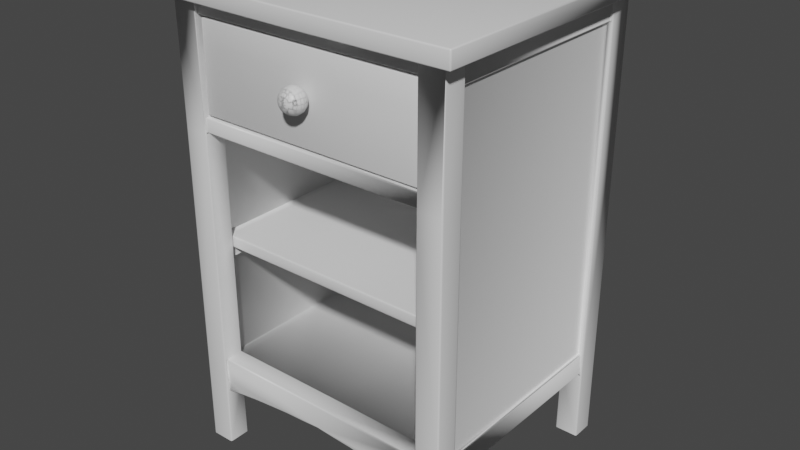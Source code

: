 # Source: Cabinet.blend  (saved by Blender 2.80.75; exported with 4.5.12 LTS)
import bpy
from mathutils import Matrix  # noqa: F401  (used for matrix-valued properties, if any)

bpy.ops.wm.read_factory_settings(use_empty=True)
scene = bpy.context.scene
scene.name = 'Scene'

# ---- collections
col_collection = bpy.data.collections.new('Collection'); scene.collection.children.link(col_collection)

# ---- materials (node trees are filled in below, after node groups)
mat_cabinet = bpy.data.materials.new('Cabinet')
mat_cabinet.alpha_threshold = 0.0
mat_cabinet.use_transparent_shadow = False
mat_cabinet.line_color = (0.0, 0.0, 0.0, 1.0)

# ---- material node trees
mat_cabinet.use_nodes = True; mat_cabinet.node_tree.nodes.clear()
_N = mat_cabinet.node_tree.nodes; _L = mat_cabinet.node_tree.links
n0 = _N.new('ShaderNodeOutputMaterial'); n0.name = 'Material Output'; n0.location = (300, 300)
n1 = _N.new('ShaderNodeBsdfPrincipled'); n1.name = 'Principled BSDF'; n1.location = (10, 300)
n1.distribution = 'GGX'
n1.subsurface_method = 'BURLEY'
n1.inputs[2].default_value = 0.4
n1.inputs[3].default_value = 1.45
n1.inputs[27].default_value = (0.0, 0.0, 0.0, 1.0)
n1.inputs[28].default_value = 1.0
_L.new(n1.outputs[0], n0.inputs[0])
n0.is_active_output = True

# ---- world
world_world = bpy.data.worlds.new('World'); scene.world = world_world
world_world.use_nodes = True; world_world.node_tree.nodes.clear()
_N = world_world.node_tree.nodes; _L = world_world.node_tree.links
n0 = _N.new('ShaderNodeOutputWorld'); n0.name = 'World Output'; n0.location = (300, 300)
n1 = _N.new('ShaderNodeBackground'); n1.name = 'Background'; n1.location = (10, 300)
n1.inputs[0].default_value = (0.05088, 0.05088, 0.05088, 1.0)
_L.new(n1.outputs[0], n0.inputs[0])
n0.is_active_output = True
world_world.color = (0.05088, 0.05088, 0.05088)
world_world.use_sun_shadow = False
world_world.sun_shadow_jitter_overblur = 0.0

# ---- meshes
me_cabinet_mesh = bpy.data.meshes.new('Cabinet Mesh')
me_cabinet_mesh.from_pydata([(-0.9373, -0.8197, 0.7117), (-0.9369, -0.9754, 3.59), (-0.9369, -0.9754, 0.583), (-1.041, -0.8141, 1.766), (-1.041, -0.8141, 1.673), (-1.041, 0.9668, 1.766), (-0.9798, 0.9668, 1.673), (-0.9798, 0.9668, 1.766), (-1.041, -0.8141, 1.572), (-1.041, 0.9668, 1.572), (-1.13, 0.8252, 3.416), (-1.122, 0.8064, 3.405), (-1.128, 0.8151, 3.409), (-1.13, 0.989, -1.597e-05), (-1.119, 1.0, 3.862e-05), (-1.127, 0.9968, 0.0), (-1.13, -0.8252, 3.58), (-1.124, -0.8142, 3.591), (-1.128, -0.8174, 3.588), (-1.119, -1.0, 3.862e-05), (-1.13, -0.989, -1.597e-05), (-1.127, -0.9968, 0.0), (-1.13, -0.8252, 0.7684), (-1.122, -0.8064, 0.7682), (-1.128, -0.8151, 0.7683), (-1.13, 0.8252, 0.5824), (-1.122, 0.8065, 0.5824), (-1.128, 0.8152, 0.5824), (-0.05574, 0.986, 0.5859), (-0.01633, 0.9937, 0.5893), (-1.119, -1.0, 0.5824), (-1.13, -0.989, 0.5824), (-1.127, -0.9968, 0.5824), (-1.13, -0.989, 3.58), (-1.13, -1.0, 3.591), (-1.13, -0.9956, 3.587), (-1.119, 1.0, 3.58), (-1.13, 1.0, 3.591), (-1.127, 1.0, 3.588), (-1.13, 0.989, 0.5824), (-1.119, 1.0, 0.5824), (-1.127, 0.9968, 0.5824), (-1.081, -0.8031, 0.7792), (-1.092, -0.8142, 0.7682), (-1.085, -0.8109, 0.7714), (-1.081, -0.8031, 3.394), (-1.092, -0.8142, 3.405), (-1.085, -0.8109, 3.402), (-1.081, 0.8031, 3.394), (-1.092, 0.8142, 3.405), (-1.085, 0.8109, 3.402), (-1.081, 0.8031, 0.7792), (-1.092, 0.8142, 0.7682), (-1.085, 0.8109, 0.7714), (-1.119, -1.0, 0.7716), (-1.13, -0.989, 0.7714), (-1.127, -0.9968, 0.7715), (-1.13, -0.989, 2.636), (-1.119, -1.0, 2.636), (-1.127, -0.9968, 2.636), (-1.119, -0.8142, 2.636), (-1.13, -0.8252, 2.636), (-1.127, -0.8174, 2.636), (-0.9479, 0.9995, 0.0008852), (-0.9369, 0.9884, 0.000883), (-0.9401, 0.9962, 0.0009072), (-0.9368, -0.9995, 3.579), (-0.9369, -0.9884, 3.589), (-0.9369, -0.9884, 3.59), (-0.9258, -0.9992, 3.59), (-0.9473, -1.003, 3.59), (-0.9479, -0.9995, 3.59), (-0.9368, -0.9962, 3.582), (-0.9479, -0.9995, 0.583), (-0.9291, -0.9917, 0.583), (-0.9378, -0.9972, 0.583), (-0.9369, -0.9884, 0.0009398), (-0.9479, -0.9995, 0.0008852), (-0.9401, -0.9962, 0.0009239), (-0.9369, 0.9884, 0.583), (-0.9479, 0.9995, 0.594), (-0.9401, 0.9962, 0.5862), (-0.9479, -0.9995, 0.7716), (-0.9291, -0.9917, 0.7716), (-0.9378, -0.9972, 0.7716), (-0.9368, -0.9995, 2.636), (-0.9291, -0.9917, 2.636), (-0.933, -0.9956, 2.636), (-0.9483, -0.8201, 0.7605), (-0.9373, -0.8312, 0.7716), (-0.9405, -0.8234, 0.7683), (-0.9373, -0.8312, 2.636), (-0.9483, -0.8201, 2.636), (-0.9263, -0.8201, 2.636), (-0.9373, -0.8312, 2.636), (-0.9405, -0.8234, 2.636), (-1.026, -0.8201, 0.7117), (-1.037, -0.8201, 0.7228), (-1.029, -0.8203, 0.7181), (-1.034, -0.8201, 0.715), (-1.037, -0.8201, 2.625), (-1.026, -0.8201, 2.636), (-1.026, -0.8201, 2.636), (-1.034, -0.8201, 2.633), (-1.037, 0.6194, 0.7228), (-1.026, 0.6194, 0.7117), (-1.026, 0.6304, 0.7228), (-1.034, 0.6194, 0.715), (-1.032, 0.6257, 0.7164), (-1.026, 0.6272, 0.715), (-1.034, 0.6272, 0.7228), (-1.026, 0.6304, 2.625), (-1.026, 0.6194, 2.636), (-1.037, 0.6194, 2.625), (-1.026, 0.6272, 2.633), (-1.032, 0.6257, 2.631), (-1.034, 0.6194, 2.633), (-1.034, 0.6272, 2.625), (-0.9368, -0.9995, 2.751), (-0.9369, -0.9884, 2.751), (-0.9369, -0.994, 2.751), (-0.9303, 0.6242, 3.463), (-0.9413, 0.6132, 3.474), (-0.9381, 0.621, 3.471), (-0.9303, 0.6242, 2.762), (-0.9413, 0.6132, 2.751), (-0.9381, 0.621, 2.754), (-1.223, -1.093, 3.602), (-1.234, -1.082, 3.602), (-1.222, -1.082, 3.591), (-1.231, -1.09, 3.602), (-1.229, -1.089, 3.596), (-1.23, -1.082, 3.595), (-1.223, -1.09, 3.595), (-1.234, 1.093, 3.602), (-1.222, 1.083, 3.591), (-1.231, 1.09, 3.595), (-1.233, -1.082, 3.71), (-1.222, -1.093, 3.71), (-1.222, -1.082, 3.721), (-1.23, -1.09, 3.71), (-1.229, -1.089, 3.717), (-1.222, -1.09, 3.718), (-1.23, -1.082, 3.718), (-1.222, 1.082, 3.721), (-1.233, 1.093, 3.71), (-1.23, 1.09, 3.718), (-1.13, -0.8252, -1.597e-05), (-1.119, -0.8145, 3.874e-05), (-1.127, -0.8175, 0.0), (-1.13, -0.8252, 0.5824), (-1.122, -0.8064, 0.5824), (-1.128, -0.8151, 0.5824), (-1.119, 0.8142, -1.597e-05), (-1.13, 0.8252, -1.597e-05), (-1.127, 0.8174, -1.597e-05), (-0.9373, -0.8308, 0.583), (-0.9483, -0.8194, 0.583), (-0.9483, -0.8194, 0.583), (-0.9373, -0.8087, 0.583), (-0.9263, -0.8197, 0.583), (-0.9263, -0.8197, 0.5827), (-0.9263, -0.8197, 0.5825), (-0.9264, -0.8197, 0.582), (-0.9265, -0.8197, 0.581), (-0.9275, -0.8197, 0.5781), (-0.9373, -0.8197, 0.572), (-0.9373, -0.8308, 0.583), (-0.9405, -0.8229, 0.583), (-0.9483, -0.8194, 0.0008851), (-0.9373, -0.8308, 0.0009398), (-0.9405, -0.8229, 0.0009239), (-0.9483, 0.8142, 0.5824), (-0.9373, 0.8252, 0.5824), (-0.9265, 0.8163, 0.5824), (-0.9373, 0.8031, 0.5824), (-0.9483, 0.8142, 0.5824), (-0.9405, 0.8174, 0.5824), (-0.9373, 0.8252, 4.089e-05), (-0.9483, 0.8142, -1.597e-05), (-0.9405, 0.8174, 7.153e-07), (-0.9373, -0.8198, 0.4865), (-0.9373, -0.8308, 0.4744), (-0.9373, -0.823, 0.4779), (-0.7986, -0.8198, 0.513), (-0.7811, -0.8308, 0.5042), (-0.7862, -0.823, 0.5068), (-0.66, -0.8198, 0.5319), (-0.6249, -0.8308, 0.5255), (-0.6352, -0.823, 0.5273), (-0.4697, -0.8198, 0.5513), (-0.4686, -0.8308, 0.5404), (-0.469, -0.823, 0.5436), (-0.3132, -0.8198, 0.5657), (-0.3124, -0.8308, 0.5549), (-0.3127, -0.823, 0.558), (-0.1562, -0.8308, 0.5624), (-0.1567, -0.8198, 0.5732), (-0.1564, -0.823, 0.5655), (-1.109, 0.8142, 3.58), (-1.12, 0.8142, 3.591), (-1.113, 0.8142, 3.588), (-1.12, -0.8142, 3.591), (-1.109, -0.8142, 3.58), (-1.113, -0.8142, 3.588), (-1.098, 0.8142, 0.5824), (-1.109, 0.8142, 0.5934), (-1.12, 0.8142, 0.5824), (-1.106, 0.8142, 0.5856), (-1.109, -0.8142, 0.5934), (-1.098, -0.8145, 0.5824), (-1.12, -0.8142, 0.5824), (-1.106, -0.8143, 0.5856), (-1.109, 0.8142, 0.7572), (-1.098, 0.8142, 0.7682), (-1.111, 0.8142, 0.7573), (-1.106, 0.8142, 0.765), (-1.098, -0.8142, 0.7682), (-1.109, -0.8142, 0.7572), (-1.12, -0.8142, 0.7682), (-1.106, -0.8142, 0.765), (-1.098, 0.8142, 3.405), (-1.109, 0.8142, 3.416), (-1.12, 0.8142, 3.405), (-1.106, 0.8142, 3.409), (-1.109, -0.8142, 3.416), (-1.098, -0.8142, 3.405), (-1.111, -0.8142, 3.416), (-1.106, -0.8142, 3.409), (-1.13, 0.8252, 3.591), (-1.119, 0.8142, 3.591), (-1.13, 0.8031, 3.591), (-1.127, 0.8174, 3.591), (-0.9369, -0.9754, 0.7605), (-0.9369, -0.9644, 0.7715), (-0.9369, -0.9864, 0.7715), (-0.9369, -0.9722, 0.7683), (-0.9369, -0.9644, 3.474), (-0.9369, -0.9754, 3.485), (-0.9369, -0.9722, 3.477), (-0.9369, -0.9644, 2.636), (-0.9369, -0.9754, 2.647), (-0.9369, -0.9864, 2.636), (-0.9369, -0.9722, 2.639), (-0.9369, -0.9754, 2.74), (-0.9369, -0.9644, 2.751), (-0.9369, -0.9864, 2.751), (-0.9369, -0.9722, 2.748), (-0.9369, -0.9645, 0.4743), (-0.9369, -0.9755, 0.4864), (-0.9369, -0.9723, 0.4779), (-0.1567, -0.9733, 0.5758), (-0.7808, -0.9641, 0.5047), (-0.7982, -0.9751, 0.5134), (-0.7859, -0.9719, 0.5072), (-0.1562, -0.9623, 0.5646), (-0.1564, -0.9701, 0.5679), (-0.3131, -0.9738, 0.5678), (-0.3123, -0.9628, 0.5566), (-0.3126, -0.9705, 0.5599), (-0.4695, -0.9742, 0.5528), (-0.4685, -0.9632, 0.5417), (-0.4688, -0.971, 0.545), (-0.6598, -0.9747, 0.5328), (-0.6246, -0.9636, 0.5263), (-0.6349, -0.9714, 0.5282), (-0.9798, -0.8031, 1.766), (-0.9798, -0.8141, 1.755), (-0.9798, -0.8108, 1.763), (-0.9798, -0.8141, 1.684), (-0.9798, -0.8031, 1.673), (-0.9798, -0.8141, 1.662), (-0.9908, -0.8141, 1.673), (-0.9798, -0.8108, 1.676), (-0.9908, 0.9668, 1.572), (-0.9798, 0.9668, 1.583), (-0.983, 0.9668, 1.575), (-0.9798, -0.8141, 1.583), (-0.9908, -0.8141, 1.572), (-0.983, -0.8141, 1.575), (0.0, -0.9728, 3.586), (0.0, -0.8176, 2.633), (0.0, -0.8176, 2.633), (0.0, -0.8176, 0.7117), (0.0, -0.8197, 0.583), (0.0, -0.9728, 0.5861), (0.0, 0.9668, 1.766), (0.0, 0.9668, 1.673), (0.0, 0.9969, 3.575), (0.0, 1.008, 3.586), (0.0, 1.0, 3.582), (0.0, 0.9969, 0.5972), (0.0, 0.9859, 0.5861), (0.0, -0.8176, 0.7605), (0.0, -0.8286, 0.7716), (0.0, -0.8208, 0.7683), (0.0, 0.6219, 2.633), (0.0, 0.633, 2.622), (0.0, 0.6297, 2.63), (0.0, 0.633, 0.7228), (0.0, 0.6219, 0.7117), (0.0, 0.6297, 0.715), (0.0, 0.6158, 3.471), (0.0, 0.6268, 3.46), (0.0, 0.6235, 3.467), (0.0, 0.6268, 2.76), (0.0, 0.6158, 2.749), (0.0, 0.6235, 2.752), (0.0, 1.079, 3.585), (0.0, 1.09, 3.596), (0.0, 1.087, 3.589), (0.0, -1.09, 3.596), (0.0, -1.079, 3.585), (0.0, -1.087, 3.589), (0.0, 1.09, 3.704), (0.0, 1.079, 3.715), (0.0, 1.087, 3.712), (0.0, -1.079, 3.715), (0.0, -1.09, 3.704), (0.0, -1.087, 3.712), (0.0, -0.8308, 0.5692), (0.0, -0.8197, 0.58), (0.0, -0.823, 0.5723), (0.0, -0.9618, 0.7715), (0.0, -0.9728, 0.7605), (0.0, -0.9696, 0.7683), (0.0, -0.9728, 2.644), (0.0, -0.9618, 2.633), (0.0, -0.9696, 2.636), (0.0, -0.9728, 3.482), (0.0, -0.9618, 3.471), (0.0, -0.9696, 3.474), (0.0, -0.9618, 2.749), (0.0, -0.9728, 2.738), (0.0, -0.9696, 2.746), (0.0, -0.9619, 0.5719), (0.0, -0.9691, 0.5799), (0.0, -0.8141, 1.755), (0.0, -0.8031, 1.766), (0.0, -0.8108, 1.763), (0.0, -0.8031, 1.673), (0.0, -0.8141, 1.684), (0.0, -0.8108, 1.676)], [], [(80, 36, 288, 291), (58, 85, 66, 71, 34), (42, 45, 48, 51), (77, 73, 30, 19), (23, 60, 46, 43), (26, 207, 206, 213, 215), (151, 23, 219, 218, 209, 211), (14, 40, 80, 63), (230, 11, 223, 222, 199, 201, 200), (37, 229, 231, 17, 34, 129, 135), (55, 22, 150, 31), (49, 46, 226, 221), (25, 10, 37, 39), (28, 174, 173, 79), (217, 43, 52, 214), (34, 71, 70, 129), (64, 79, 173, 178), (260, 2, 263), (154, 25, 39, 13), (251, 2, 257), (88, 0, 96, 98), (0, 88, 293, 283), (119, 86, 242, 241, 244, 246), (94, 93, 281, 327, 240), (100, 97, 104, 113), (297, 111, 106, 299), (96, 0, 283, 300, 105), (282, 101, 112, 296), (124, 305, 303, 121), (86, 83, 89, 91), (67, 119, 125, 122), (237, 122, 302, 330), (76, 170, 156, 74), (309, 134, 145, 314), (268, 3, 4, 272, 269, 267), (200, 202, 17, 231, 230), (66, 85, 118), (40, 36, 80), (148, 151, 157, 169), (134, 128, 137, 145), (315, 144, 139, 317), (20, 31, 150, 147), (16, 61, 57, 33), (92, 88, 98, 97, 100, 102), (83, 74, 2, 233, 235), (184, 181, 166, 165), (289, 37, 135, 308), (280, 69, 68, 1), (160, 159, 175, 174, 28, 292, 284), (73, 82, 54, 30), (176, 175, 159, 158, 210, 205), (10, 229, 37), (153, 179, 172, 26), (209, 218, 213, 206), (285, 324, 233, 2), (60, 17, 46), (61, 22, 55, 57), (54, 82, 85, 58), (17, 202, 204, 203, 225, 227), (252, 248, 182, 185), (253, 2, 249), (280, 1, 238, 329), (241, 326, 333, 244), (263, 2, 253), (70, 69, 280, 312, 129), (125, 245, 332, 306), (323, 294, 89, 234), (335, 255, 196, 320), (264, 252, 185, 188), (199, 222, 225, 203), (255, 258, 194, 196), (258, 261, 191, 194), (261, 264, 188, 191), (161, 160, 284, 321, 197), (281, 93, 92, 102, 101, 282), (127, 311, 318, 138), (271, 277, 275, 6, 270), (7, 266, 338, 286), (4, 8, 278, 279, 277, 271, 272), (337, 267, 269, 341), (5, 3, 268, 266, 7), (287, 340, 270, 6), (274, 278, 8, 9), (257, 2, 260), (285, 2, 251, 336), (165, 164, 187, 184), (248, 250, 249, 2, 167, 166, 181, 183, 182), (163, 162, 193, 190), (190, 187, 164, 163), (197, 193, 162, 161), (66, 72, 67, 68, 69, 70, 71), (91, 95, 92, 93, 94), (96, 99, 98), (99, 97, 98), (100, 103, 102), (103, 101, 102), (104, 107, 108, 110), (105, 109, 108, 107), (106, 110, 108, 109), (111, 114, 115, 117), (112, 116, 115, 114), (113, 117, 115, 116), (127, 130, 131, 133), (128, 132, 131, 130), (129, 133, 131, 132), (137, 140, 141, 143), (138, 142, 141, 140), (139, 143, 141, 142), (156, 168, 157, 158, 159, 160, 161, 162, 163, 164, 165, 166, 167), (172, 177, 173, 174, 175, 176), (205, 208, 207), (208, 206, 207), (209, 212, 211), (212, 210, 211), (213, 216, 215), (216, 214, 215), (217, 220, 219), (220, 218, 219), (221, 224, 223), (224, 222, 223), (225, 228, 227), (228, 226, 227), (229, 232, 231), (232, 230, 231), (233, 236, 235), (236, 234, 235), (240, 243, 242), (243, 241, 242), (244, 247, 246), (247, 245, 246), (269, 272, 271, 270, 273), (58, 34, 35, 59), (59, 35, 33, 57), (40, 14, 15, 41), (41, 15, 13, 39), (19, 30, 32, 21), (21, 32, 31, 20), (80, 291, 29, 81), (81, 29, 28, 79), (61, 16, 18, 62), (62, 18, 17, 60), (46, 49, 50, 47), (47, 50, 48, 45), (42, 51, 53, 44), (44, 53, 52, 43), (30, 54, 56, 32), (32, 56, 55, 31), (54, 58, 59, 56), (56, 59, 57, 55), (22, 61, 62, 24), (24, 62, 60, 23), (25, 154, 155, 27), (27, 155, 153, 26), (43, 46, 47, 44), (44, 47, 45, 42), (10, 25, 27, 12), (12, 27, 26, 11), (83, 86, 87, 84), (84, 87, 85, 82), (79, 64, 65, 81), (81, 65, 63, 80), (73, 77, 78, 75), (75, 78, 76, 74), (82, 73, 75, 84), (84, 75, 74, 83), (89, 294, 295, 90), (90, 295, 293, 88), (88, 92, 95, 90), (90, 95, 91, 89), (296, 112, 114, 298), (298, 114, 111, 297), (100, 113, 116, 103), (103, 116, 112, 101), (106, 111, 117, 110), (110, 117, 113, 104), (299, 106, 109, 301), (301, 109, 105, 300), (96, 105, 107, 99), (99, 107, 104, 97), (118, 85, 87, 120), (120, 87, 86, 119), (302, 122, 123, 304), (304, 123, 121, 303), (305, 124, 126, 307), (307, 126, 125, 306), (124, 121, 123, 126), (126, 123, 122, 125), (34, 17, 18, 35), (35, 18, 16, 33), (311, 127, 133, 313), (313, 133, 129, 312), (145, 137, 143, 146), (146, 143, 139, 144), (128, 134, 136, 132), (132, 136, 135, 129), (317, 139, 142, 319), (319, 142, 138, 318), (144, 315, 316, 146), (146, 316, 314, 145), (137, 128, 130, 140), (140, 130, 127, 138), (23, 151, 152, 24), (24, 152, 150, 22), (151, 148, 149, 152), (152, 149, 147, 150), (37, 289, 290, 38), (38, 290, 288, 36), (156, 170, 171, 168), (168, 171, 169, 157), (172, 179, 180, 177), (177, 180, 178, 173), (197, 321, 322, 198), (198, 322, 320, 196), (181, 184, 186, 183), (183, 186, 185, 182), (184, 187, 189, 186), (186, 189, 188, 185), (187, 190, 192, 189), (189, 192, 191, 188), (190, 193, 195, 192), (192, 195, 194, 191), (193, 197, 198, 195), (195, 198, 196, 194), (134, 309, 310, 136), (136, 310, 308, 135), (202, 200, 201, 204), (204, 201, 199, 203), (209, 206, 208, 212), (212, 208, 205, 210), (217, 214, 216, 220), (220, 216, 213, 218), (225, 222, 224, 228), (228, 224, 221, 226), (11, 230, 232, 12), (12, 232, 229, 10), (119, 67, 72, 120), (120, 72, 66, 118), (233, 324, 325, 236), (236, 325, 323, 234), (326, 241, 243, 328), (328, 243, 240, 327), (329, 238, 239, 331), (331, 239, 237, 330), (332, 245, 247, 334), (334, 247, 244, 333), (253, 249, 250, 254), (254, 250, 248, 252), (251, 256, 336), (336, 256, 255, 335), (251, 257, 259, 256), (256, 259, 258, 255), (257, 260, 262, 259), (259, 262, 261, 258), (260, 263, 265, 262), (262, 265, 264, 261), (263, 253, 254, 265), (265, 254, 252, 264), (340, 342, 273, 270), (342, 341, 269, 273), (266, 268, 339, 338), (268, 267, 337, 339), (274, 276, 279, 278), (276, 275, 277, 279), (36, 40, 41, 38), (38, 41, 39, 37), (49, 52, 53, 50), (50, 53, 51, 48), (11, 26, 52, 49)])
me_cabinet_mesh.polygons.foreach_set('use_smooth', [True] * 268)
_uv = me_cabinet_mesh.uv_layers.new(name='UVMap')
_uv.uv.foreach_set('vector', [0.5576, 0.06972, 0.5761, 0.387, 0.453, 0.3863, 0.4533, 0.06997, 0.431, 0.3882, 0.411, 0.3881, 0.4109, 0.2879, 0.4121, 0.2867, 0.4321, 0.2866, 0.4522, 0.007473, 0.4522, 0.2858, 0.2757, 0.2857, 0.2757, 0.007431, 0.4125, 0.6684, 0.4124, 0.6065, 0.4312, 0.6066, 0.4313, 0.6685, 0.5712, 0.3882, 0.5708, 0.5866, 0.5679, 0.6683, 0.568, 0.3882, 0.8522, 0.3796, 0.8524, 0.3796, 0.8536, 0.3807, 0.8544, 0.3981, 0.8543, 0.3981, 0.8527, 0.1744, 0.8527, 0.1942, 0.8525, 0.1941, 0.8513, 0.1929, 0.8513, 0.1755, 0.8525, 0.1744, 0.5764, 0.006626, 0.5764, 0.0685, 0.5576, 0.06972, 0.5576, 0.006702, 0.8483, 0.3993, 0.8466, 0.3796, 0.8468, 0.3796, 0.8481, 0.3807, 0.8492, 0.3981, 0.8489, 0.3989, 0.8481, 0.3993, 0.3991, 0.5062, 0.3991, 0.4878, 0.3991, 0.4855, 0.3985, 0.3157, 0.3991, 0.2961, 0.4093, 0.2875, 0.4092, 0.5149, 0.9949, 0.08872, 0.9769, 0.08838, 0.9769, 0.06858, 0.9949, 0.06861, 0.9491, 0.3818, 0.9491, 0.2108, 0.9498, 0.2108, 0.9498, 0.3818, 0.9559, 0.3268, 0.9557, 0.02522, 0.9748, 0.006603, 0.9739, 0.3268, 0.828, 0.2115, 0.7322, 0.2295, 0.731, 0.2286, 0.7311, 0.2115, 0.4515, 0.2866, 0.4521, 0.2866, 0.4521, 0.4589, 0.4515, 0.4589, 0.3991, 0.2961, 0.3791, 0.2963, 0.379, 0.2959, 0.4093, 0.2875, 0.5417, 0.5927, 0.5417, 0.6546, 0.5237, 0.6546, 0.5237, 0.5926, 0.9399, 0.4525, 0.9432, 0.5022, 0.9377, 0.4728, 0.956, 0.3888, 0.9559, 0.3268, 0.9739, 0.3268, 0.974, 0.3888, 0.9425, 0.4193, 0.9432, 0.5022, 0.9416, 0.4359, 0.5573, 0.3933, 0.5561, 0.3882, 0.5659, 0.3882, 0.5662, 0.3888, 0.5561, 0.3882, 0.5573, 0.3933, 0.453, 0.3934, 0.453, 0.3882, 0.919, 0.4037, 0.9317, 0.4034, 0.9317, 0.4039, 0.9305, 0.4051, 0.9202, 0.4051, 0.919, 0.4039, 0.8066, 0.5922, 0.8078, 0.5934, 0.8078, 0.692, 0.7921, 0.6919, 0.7921, 0.5922, 0.5773, 0.2099, 0.5773, 0.007464, 0.7356, 0.007429, 0.7356, 0.2098, 0.7364, 0.007624, 0.8492, 0.007445, 0.8492, 0.2097, 0.7364, 0.2096, 0.07518, 0.9103, 0.0779, 0.9103, 0.1066, 0.9102, 0.1066, 0.9527, 0.07518, 0.9528, 0.9405, 0.727, 0.8277, 0.7276, 0.8277, 0.5764, 0.9405, 0.5758, 0.7904, 0.592, 0.7904, 0.6909, 0.7135, 0.6909, 0.7133, 0.5919, 0.4506, 0.2866, 0.4506, 0.485, 0.433, 0.485, 0.433, 0.2866, 0.8268, 0.4037, 0.919, 0.4037, 0.9191, 0.5741, 0.8396, 0.5741, 0.9536, 0.007477, 0.9536, 0.1732, 0.8501, 0.1735, 0.8505, 0.007801, 0.686, 0.6147, 0.7033, 0.6147, 0.7033, 0.6767, 0.6856, 0.6767, 0.9627, 0.5022, 0.9627, 0.6336, 0.9509, 0.6336, 0.9509, 0.5023, 0.08824, 0.9587, 0.08839, 0.9614, 0.08421, 0.9614, 0.08421, 0.9592, 0.08471, 0.9587, 0.0879, 0.9587, 0.398, 0.4867, 0.398, 0.3157, 0.3985, 0.3157, 0.3991, 0.4855, 0.3979, 0.4867, 0.2748, 0.006603, 0.2748, 0.006603, 0.2748, 0.006603, 0.5764, 0.0685, 0.5761, 0.387, 0.5576, 0.06972, 0.489, 0.5926, 0.4893, 0.6545, 0.4702, 0.6545, 0.4703, 0.5926, 0.9645, 0.6347, 0.9645, 0.4034, 0.9763, 0.4034, 0.9763, 0.6347, 0.7125, 0.4398, 0.5781, 0.4408, 0.5781, 0.2118, 0.7125, 0.2116, 0.995, 0.006632, 0.9949, 0.06861, 0.9769, 0.06858, 0.977, 0.006605, 0.9765, 0.3876, 0.9766, 0.2871, 0.9946, 0.2872, 0.9945, 0.3876, 0.5573, 0.5926, 0.5573, 0.3933, 0.5662, 0.3888, 0.5671, 0.3893, 0.5671, 0.5914, 0.5659, 0.5926, 0.8492, 0.3995, 0.8493, 0.3795, 0.8511, 0.3795, 0.851, 0.3983, 0.8498, 0.3995, 0.5636, 0.6779, 0.565, 0.6929, 0.5556, 0.6919, 0.5551, 0.6908, 0.2748, 0.5075, 0.3991, 0.5062, 0.4092, 0.5149, 0.2748, 0.515, 0.2748, 0.2994, 0.3766, 0.2963, 0.3779, 0.2974, 0.3779, 0.2988, 0.7322, 0.4014, 0.731, 0.4002, 0.731, 0.2309, 0.7322, 0.2295, 0.828, 0.2115, 0.8341, 0.2115, 0.8341, 0.4011, 0.4124, 0.6065, 0.4124, 0.5864, 0.4312, 0.5864, 0.4312, 0.6066, 0.7298, 0.2298, 0.731, 0.2309, 0.731, 0.4002, 0.7298, 0.4013, 0.7133, 0.4009, 0.7133, 0.2298, 0.9557, 0.02522, 0.9556, 0.006612, 0.9748, 0.006603, 0.5096, 0.6545, 0.4908, 0.6545, 0.4907, 0.5926, 0.5098, 0.5926, 0.451, 0.6585, 0.433, 0.6585, 0.433, 0.4854, 0.451, 0.4854, 0.9436, 0.4026, 0.9628, 0.4026, 0.9628, 0.5022, 0.9432, 0.5022, 0.5708, 0.5866, 0.5714, 0.6881, 0.5679, 0.6683, 0.9766, 0.2871, 0.9769, 0.08838, 0.9949, 0.08872, 0.9946, 0.2872, 0.4312, 0.5864, 0.4124, 0.5864, 0.411, 0.3881, 0.431, 0.3882, 0.4521, 0.4784, 0.4517, 0.4783, 0.4509, 0.4779, 0.4506, 0.4771, 0.452, 0.4597, 0.4521, 0.4597, 0.8087, 0.608, 0.8089, 0.5913, 0.8234, 0.5911, 0.8232, 0.6078, 0.9356, 0.4875, 0.9432, 0.5022, 0.9326, 0.5022, 0.5105, 0.6922, 0.5104, 0.5926, 0.522, 0.5926, 0.522, 0.6922, 0.5435, 0.6922, 0.5434, 0.5926, 0.5537, 0.5926, 0.5537, 0.6922, 0.9377, 0.4728, 0.9432, 0.5022, 0.9356, 0.4875, 0.379, 0.2959, 0.3766, 0.2963, 0.2748, 0.2994, 0.2748, 0.2883, 0.4093, 0.2875, 0.8341, 0.3786, 0.8346, 0.2117, 0.9376, 0.2116, 0.9375, 0.3784, 0.4684, 0.6926, 0.4538, 0.6926, 0.4538, 0.5929, 0.4684, 0.593, 0.8092, 0.6912, 0.809, 0.6745, 0.8233, 0.6743, 0.8234, 0.691, 0.8087, 0.6246, 0.8087, 0.608, 0.8232, 0.6078, 0.8231, 0.6244, 0.7039, 0.6147, 0.6859, 0.6147, 0.6859, 0.4416, 0.7039, 0.4416, 0.809, 0.6745, 0.8088, 0.6579, 0.8231, 0.6577, 0.8233, 0.6743, 0.8088, 0.6579, 0.8087, 0.6413, 0.8231, 0.6411, 0.8231, 0.6577, 0.8087, 0.6413, 0.8087, 0.6246, 0.8231, 0.6244, 0.8231, 0.6411, 0.5546, 0.6907, 0.5546, 0.6907, 0.5647, 0.5926, 0.5651, 0.5926, 0.5641, 0.6093, 0.5773, 0.4981, 0.5769, 0.3996, 0.5769, 0.3972, 0.5769, 0.389, 0.5769, 0.389, 0.5773, 0.4981, 0.978, 0.5326, 0.978, 0.4026, 0.9899, 0.4026, 0.9899, 0.5326, 0.3067, 0.8695, 0.3031, 0.8695, 0.3031, 0.7925, 0.3072, 0.7925, 0.3072, 0.869, 0.2551, 0.8704, 0.2551, 0.9465, 0.2113, 0.9467, 0.2113, 0.8706, 0.08421, 0.9614, 0.07971, 0.9614, 0.07972, 0.9592, 0.07986, 0.9589, 0.08021, 0.9587, 0.08372, 0.9587, 0.08421, 0.9592, 0.08796, 0.9164, 0.0879, 0.9587, 0.08471, 0.9587, 0.08477, 0.9164, 0.2578, 0.8704, 0.2578, 0.947, 0.2551, 0.9468, 0.2551, 0.9465, 0.2551, 0.8704, 0.2002, 0.8863, 0.2002, 0.9618, 0.1564, 0.9619, 0.1564, 0.8864, 0.2086, 0.9623, 0.2086, 0.8863, 0.2108, 0.8863, 0.2108, 0.9623, 0.9416, 0.4359, 0.9432, 0.5022, 0.9399, 0.4525, 0.9436, 0.4026, 0.9432, 0.5022, 0.9425, 0.4193, 0.9429, 0.4026, 0.5551, 0.6908, 0.5548, 0.6907, 0.5631, 0.663, 0.5636, 0.6779, 0.8341, 0.3806, 0.8345, 0.3798, 0.8354, 0.3795, 0.8461, 0.3795, 0.8461, 0.3948, 0.8448, 0.396, 0.8354, 0.396, 0.8345, 0.3957, 0.8341, 0.3948, 0.5547, 0.6907, 0.5546, 0.6907, 0.5632, 0.6259, 0.563, 0.6426, 0.563, 0.6426, 0.5631, 0.663, 0.5548, 0.6907, 0.5547, 0.6907, 0.5641, 0.6093, 0.5632, 0.6259, 0.5546, 0.6907, 0.5546, 0.6907, 0.3779, 0.2965, 0.3779, 0.2967, 0.3779, 0.2974, 0.3779, 0.2974, 0.3766, 0.2963, 0.379, 0.2959, 0.3791, 0.2963, 0.8066, 0.5922, 0.8074, 0.5919, 0.8078, 0.5911, 0.8078, 0.5934, 0.8066, 0.5922, 0.5659, 0.3882, 0.5667, 0.3885, 0.5662, 0.3888, 0.5667, 0.3885, 0.5671, 0.3893, 0.5662, 0.3888, 0.5671, 0.5914, 0.5667, 0.5922, 0.5659, 0.5926, 0.5773, 0.3882, 0.5769, 0.389, 0.5769, 0.389, 0.7356, 0.007429, 0.7356, 0.006603, 0.7363, 0.006757, 0.7364, 0.007432, 0.2757, 0.6681, 0.2757, 0.669, 0.275, 0.6689, 0.2748, 0.6682, 0.8492, 0.2097, 0.8501, 0.2097, 0.8499, 0.2104, 0.8492, 0.2105, 0.8492, 0.007445, 0.8492, 0.006603, 0.8499, 0.006748, 0.8501, 0.007431, 0.8277, 0.5764, 0.8268, 0.5764, 0.827, 0.5757, 0.8277, 0.5756, 0.7356, 0.2098, 0.7364, 0.2098, 0.7363, 0.2105, 0.7356, 0.2107, 0.978, 0.5326, 0.978, 0.5335, 0.9773, 0.5333, 0.9772, 0.5326, 0.9645, 0.4034, 0.9636, 0.4034, 0.9637, 0.4027, 0.9644, 0.4025, 0.4093, 0.2875, 0.4093, 0.2866, 0.41, 0.2867, 0.4101, 0.2874, 0.9763, 0.4034, 0.9763, 0.4025, 0.977, 0.4027, 0.9772, 0.4034, 0.9899, 0.5326, 0.9907, 0.5326, 0.9906, 0.5333, 0.9899, 0.5334, 0.5781, 0.2118, 0.5773, 0.2118, 0.5774, 0.2111, 0.5781, 0.2109, 0.731, 0.4025, 0.7307, 0.4017, 0.7298, 0.4014, 0.7298, 0.4013, 0.731, 0.4002, 0.7322, 0.4014, 0.7322, 0.4014, 0.7322, 0.4014, 0.7322, 0.4014, 0.7322, 0.4013, 0.7321, 0.4013, 0.731, 0.4012, 0.731, 0.4025, 0.7298, 0.2298, 0.7307, 0.2294, 0.731, 0.2286, 0.7322, 0.2295, 0.731, 0.2309, 0.7298, 0.2298, 0.8548, 0.3795, 0.854, 0.3798, 0.8524, 0.3796, 0.854, 0.3798, 0.8536, 0.3807, 0.8524, 0.3796, 0.8513, 0.1755, 0.8509, 0.1747, 0.8525, 0.1744, 0.8509, 0.1747, 0.8501, 0.1744, 0.8525, 0.1744, 0.8544, 0.3981, 0.8548, 0.3989, 0.8543, 0.3981, 0.5763, 0.389, 0.5766, 0.3882, 0.5766, 0.3899, 0.8501, 0.1941, 0.8509, 0.1938, 0.8525, 0.1941, 0.8509, 0.1938, 0.8513, 0.1929, 0.8525, 0.1941, 0.8492, 0.3795, 0.8484, 0.3798, 0.8468, 0.3796, 0.8484, 0.3798, 0.8481, 0.3807, 0.8468, 0.3796, 0.452, 0.4597, 0.4517, 0.4589, 0.4521, 0.4597, 0.576, 0.389, 0.5763, 0.3882, 0.5763, 0.3899, 0.3991, 0.4878, 0.3987, 0.487, 0.3991, 0.4855, 0.3987, 0.487, 0.3979, 0.4867, 0.3991, 0.4855, 0.851, 0.3983, 0.8513, 0.3992, 0.8498, 0.3995, 0.8513, 0.3992, 0.8522, 0.3995, 0.8498, 0.3995, 0.9317, 0.4063, 0.9313, 0.4054, 0.9317, 0.4039, 0.9313, 0.4054, 0.9305, 0.4051, 0.9317, 0.4039, 0.9202, 0.4051, 0.9194, 0.4054, 0.919, 0.4039, 0.9194, 0.4054, 0.919, 0.4063, 0.919, 0.4039, 0.08471, 0.9587, 0.08421, 0.9592, 0.08372, 0.9587, 0.08419, 0.9587, 0.08435, 0.9587, 0.9959, 0.2872, 0.9957, 0.3888, 0.9952, 0.3883, 0.9955, 0.2872, 0.9955, 0.2872, 0.9952, 0.3883, 0.9945, 0.3876, 0.9946, 0.2872, 0.5764, 0.0685, 0.5764, 0.006626, 0.5773, 0.006603, 0.5772, 0.06848, 0.9748, 0.3268, 0.9748, 0.3888, 0.974, 0.3888, 0.9739, 0.3268, 0.4313, 0.6685, 0.4312, 0.6066, 0.4321, 0.6066, 0.4321, 0.6685, 0.9959, 0.006633, 0.9958, 0.06861, 0.9949, 0.06861, 0.995, 0.006632, 0.5576, 0.06972, 0.4533, 0.06997, 0.4551, 0.06912, 0.5567, 0.06887, 0.7307, 0.2107, 0.8323, 0.2108, 0.828, 0.2115, 0.7311, 0.2115, 0.9766, 0.2871, 0.9765, 0.3876, 0.9756, 0.3884, 0.9758, 0.2871, 0.5717, 0.5866, 0.5719, 0.6877, 0.5714, 0.6881, 0.5708, 0.5866, 0.9491, 0.2108, 0.9491, 0.3818, 0.9483, 0.3815, 0.9483, 0.2112, 0.453, 0.2866, 0.2748, 0.2866, 0.2757, 0.2857, 0.4522, 0.2858, 0.4522, 0.007473, 0.2757, 0.007431, 0.2748, 0.006603, 0.453, 0.006646, 0.453, 0.287, 0.453, 0.4586, 0.4521, 0.4589, 0.4521, 0.2866, 0.4312, 0.6066, 0.4312, 0.5864, 0.4321, 0.5865, 0.4321, 0.6066, 0.9958, 0.06861, 0.9957, 0.08874, 0.9949, 0.08872, 0.9949, 0.06861, 0.4312, 0.5864, 0.431, 0.3882, 0.4319, 0.3882, 0.4321, 0.5865, 0.9957, 0.08874, 0.9955, 0.2872, 0.9946, 0.2872, 0.9949, 0.08872, 0.9769, 0.08838, 0.9766, 0.2871, 0.9758, 0.2871, 0.9758, 0.08836, 0.5719, 0.3882, 0.5717, 0.5866, 0.5708, 0.5866, 0.5712, 0.3882, 0.9559, 0.3268, 0.956, 0.3888, 0.9551, 0.3888, 0.9548, 0.3268, 0.5104, 0.5926, 0.5104, 0.6546, 0.5096, 0.6545, 0.5098, 0.5926, 0.568, 0.3882, 0.5679, 0.6683, 0.5671, 0.668, 0.5671, 0.3885, 0.453, 0.006646, 0.453, 0.2866, 0.4522, 0.2858, 0.4522, 0.007473, 0.9557, 0.02522, 0.9559, 0.3268, 0.9548, 0.3268, 0.9545, 0.02605, 0.9545, 0.02605, 0.9548, 0.3268, 0.9539, 0.3268, 0.9536, 0.0264, 0.4103, 0.5865, 0.4101, 0.3882, 0.4106, 0.3882, 0.4113, 0.5864, 0.4113, 0.5864, 0.4106, 0.3882, 0.411, 0.3881, 0.4124, 0.5864, 0.5417, 0.6546, 0.5417, 0.5927, 0.5425, 0.5927, 0.5425, 0.655, 0.5567, 0.06887, 0.5568, 0.006684, 0.5576, 0.006702, 0.5576, 0.06972, 0.4124, 0.6065, 0.4125, 0.6684, 0.4116, 0.6684, 0.4113, 0.6065, 0.685, 0.6767, 0.6851, 0.6147, 0.686, 0.6147, 0.6856, 0.6767, 0.4124, 0.5864, 0.4124, 0.6065, 0.4113, 0.6065, 0.4113, 0.5864, 0.4113, 0.5864, 0.4113, 0.6065, 0.4103, 0.6065, 0.4103, 0.5865, 0.4538, 0.5929, 0.4538, 0.6926, 0.453, 0.6926, 0.453, 0.5926, 0.5565, 0.3941, 0.453, 0.3942, 0.453, 0.3934, 0.5573, 0.3933, 0.5573, 0.3933, 0.5573, 0.5926, 0.5565, 0.5926, 0.5565, 0.3941, 0.4321, 0.4854, 0.4321, 0.2866, 0.433, 0.2866, 0.433, 0.485, 0.9405, 0.5758, 0.8277, 0.5764, 0.8277, 0.5756, 0.9405, 0.5749, 0.7364, 0.006782, 0.8492, 0.006603, 0.8492, 0.007445, 0.7364, 0.007624, 0.5773, 0.2099, 0.7356, 0.2098, 0.7356, 0.2107, 0.5773, 0.2107, 0.8268, 0.7276, 0.8268, 0.5764, 0.8277, 0.5764, 0.8277, 0.7276, 0.8492, 0.2097, 0.8492, 0.007445, 0.8501, 0.007431, 0.8501, 0.2097, 0.7364, 0.007432, 0.7364, 0.2098, 0.7356, 0.2098, 0.7356, 0.007429, 0.7364, 0.2096, 0.8492, 0.2097, 0.8492, 0.2105, 0.7364, 0.2104, 0.3884, 0.6688, 0.2757, 0.669, 0.2757, 0.6681, 0.3884, 0.668, 0.2757, 0.5159, 0.2757, 0.6681, 0.2748, 0.6682, 0.2748, 0.5159, 0.5773, 0.006638, 0.7356, 0.006603, 0.7356, 0.007429, 0.5773, 0.007464, 0.919, 0.4025, 0.9317, 0.4025, 0.9317, 0.403, 0.919, 0.4031, 0.919, 0.4031, 0.9317, 0.403, 0.9317, 0.4034, 0.919, 0.4037, 0.8501, 0.1735, 0.9536, 0.1732, 0.9532, 0.174, 0.8501, 0.1744, 0.7126, 0.6908, 0.7125, 0.5911, 0.7133, 0.5919, 0.7135, 0.6909, 0.7904, 0.6909, 0.7904, 0.592, 0.7912, 0.5912, 0.7912, 0.6909, 0.9376, 0.3793, 0.8345, 0.3795, 0.8341, 0.3786, 0.9375, 0.3784, 0.7904, 0.592, 0.7133, 0.5919, 0.7125, 0.5911, 0.7912, 0.5912, 0.9187, 0.5749, 0.8399, 0.5749, 0.8396, 0.5741, 0.9191, 0.5741, 0.9957, 0.3888, 0.9753, 0.3888, 0.9756, 0.3884, 0.9952, 0.3883, 0.9952, 0.3883, 0.9756, 0.3884, 0.9765, 0.3876, 0.9945, 0.3876, 0.978, 0.4026, 0.978, 0.5326, 0.9772, 0.5326, 0.9772, 0.4025, 0.2748, 0.2874, 0.4093, 0.2866, 0.4093, 0.2875, 0.2748, 0.2883, 0.9763, 0.6347, 0.9763, 0.4034, 0.9772, 0.4034, 0.9772, 0.6343, 0.5773, 0.4416, 0.5773, 0.2118, 0.5781, 0.2118, 0.5781, 0.4408, 0.9645, 0.4034, 0.9645, 0.6347, 0.9636, 0.6344, 0.9636, 0.4034, 0.4101, 0.2874, 0.4101, 0.5156, 0.4092, 0.5149, 0.4093, 0.2875, 0.7125, 0.2116, 0.5781, 0.2118, 0.5781, 0.2109, 0.7125, 0.2107, 0.9907, 0.4026, 0.9907, 0.5326, 0.9899, 0.5326, 0.9899, 0.4026, 0.5781, 0.4408, 0.7125, 0.4398, 0.7125, 0.4406, 0.5773, 0.4416, 0.95, 0.6332, 0.95, 0.5023, 0.9509, 0.5023, 0.9509, 0.6336, 0.9763, 0.4034, 0.9645, 0.4034, 0.9644, 0.4025, 0.9763, 0.4025, 0.9899, 0.5334, 0.978, 0.5335, 0.978, 0.5326, 0.9899, 0.5326, 0.9748, 0.08835, 0.9749, 0.06857, 0.9758, 0.06858, 0.9758, 0.08836, 0.9758, 0.08836, 0.9758, 0.06858, 0.9769, 0.06858, 0.9769, 0.08838, 0.4893, 0.6545, 0.489, 0.5926, 0.4899, 0.5926, 0.4899, 0.6545, 0.9758, 0.06858, 0.9762, 0.006603, 0.977, 0.006605, 0.9769, 0.06858, 0.5773, 0.3882, 0.453, 0.3875, 0.453, 0.3871, 0.5769, 0.3878, 0.5769, 0.3878, 0.453, 0.3871, 0.453, 0.3863, 0.5761, 0.387, 0.7033, 0.6767, 0.7033, 0.6147, 0.7042, 0.6147, 0.7042, 0.6766, 0.4693, 0.6545, 0.4694, 0.5926, 0.4703, 0.5926, 0.4702, 0.6545, 0.4907, 0.5926, 0.4908, 0.6545, 0.49, 0.6546, 0.4899, 0.5926, 0.5228, 0.6545, 0.5228, 0.5926, 0.5237, 0.5926, 0.5237, 0.6546, 0.5641, 0.6093, 0.5651, 0.5926, 0.5659, 0.5927, 0.565, 0.6093, 0.8241, 0.6743, 0.8242, 0.691, 0.8234, 0.691, 0.8233, 0.6743, 0.565, 0.6929, 0.5636, 0.6779, 0.5644, 0.6766, 0.5659, 0.6929, 0.8242, 0.5911, 0.824, 0.6072, 0.8232, 0.6078, 0.8234, 0.5911, 0.5636, 0.6779, 0.5631, 0.663, 0.5639, 0.6604, 0.5644, 0.6766, 0.824, 0.6072, 0.8239, 0.6233, 0.8231, 0.6244, 0.8232, 0.6078, 0.5631, 0.663, 0.563, 0.6426, 0.5639, 0.6427, 0.5639, 0.6604, 0.8239, 0.6233, 0.8239, 0.641, 0.8231, 0.6411, 0.8231, 0.6244, 0.563, 0.6426, 0.5632, 0.6259, 0.5641, 0.6259, 0.5639, 0.6427, 0.8239, 0.641, 0.8239, 0.6577, 0.8231, 0.6577, 0.8231, 0.6411, 0.5632, 0.6259, 0.5641, 0.6093, 0.565, 0.6093, 0.5641, 0.6259, 0.8239, 0.6577, 0.8241, 0.6743, 0.8233, 0.6743, 0.8231, 0.6577, 0.9627, 0.6336, 0.9627, 0.5022, 0.9636, 0.5022, 0.9636, 0.6332, 0.4101, 0.5156, 0.2748, 0.5157, 0.2748, 0.515, 0.4092, 0.5149, 0.398, 0.3157, 0.398, 0.4867, 0.3972, 0.4867, 0.3972, 0.3157, 0.7048, 0.4416, 0.7048, 0.6147, 0.7039, 0.6147, 0.7039, 0.4416, 0.451, 0.6585, 0.451, 0.4854, 0.4519, 0.4854, 0.4519, 0.6585, 0.7125, 0.4009, 0.7125, 0.2299, 0.7133, 0.2298, 0.7133, 0.4009, 0.4515, 0.2866, 0.4515, 0.4589, 0.4506, 0.4588, 0.4506, 0.2866, 0.4321, 0.6585, 0.4321, 0.4854, 0.433, 0.4854, 0.433, 0.6585, 0.6859, 0.4416, 0.6859, 0.6147, 0.685, 0.6147, 0.685, 0.4416, 0.9506, 0.2107, 0.9506, 0.3817, 0.9498, 0.3818, 0.9498, 0.2108, 0.8466, 0.3796, 0.8483, 0.3993, 0.8474, 0.3993, 0.8461, 0.38, 0.9545, 0.02605, 0.9548, 0.006615, 0.9556, 0.006612, 0.9557, 0.02522, 0.919, 0.4037, 0.8268, 0.4037, 0.8276, 0.4029, 0.919, 0.4031, 0.919, 0.4031, 0.8276, 0.4029, 0.828, 0.4025, 0.919, 0.4025, 0.9628, 0.5022, 0.9628, 0.4026, 0.9636, 0.4025, 0.9636, 0.5022, 0.4693, 0.593, 0.4693, 0.6926, 0.4684, 0.6926, 0.4684, 0.593, 0.5434, 0.5926, 0.5435, 0.6922, 0.5426, 0.6922, 0.5425, 0.5926, 0.7912, 0.6919, 0.7912, 0.5922, 0.7921, 0.5922, 0.7921, 0.6919, 0.522, 0.6922, 0.522, 0.5926, 0.5228, 0.5926, 0.5228, 0.6923, 0.8505, 0.006927, 0.9535, 0.006603, 0.9536, 0.007477, 0.8505, 0.007801, 0.9376, 0.2116, 0.8346, 0.2117, 0.8346, 0.2108, 0.9375, 0.2107, 0.5546, 0.5926, 0.5546, 0.6922, 0.5537, 0.6922, 0.5537, 0.5926, 0.9356, 0.4875, 0.9326, 0.5022, 0.9317, 0.5022, 0.9349, 0.4862, 0.8078, 0.6074, 0.808, 0.5913, 0.8089, 0.5913, 0.8087, 0.608, 0.9425, 0.4193, 0.9416, 0.4192, 0.9429, 0.4026, 0.8082, 0.6912, 0.8081, 0.6745, 0.809, 0.6745, 0.8092, 0.6912, 0.9425, 0.4193, 0.9416, 0.4359, 0.9407, 0.4358, 0.9416, 0.4192, 0.8081, 0.6745, 0.8079, 0.6579, 0.8088, 0.6579, 0.809, 0.6745, 0.9416, 0.4359, 0.9399, 0.4525, 0.9391, 0.4524, 0.9407, 0.4358, 0.8079, 0.6579, 0.8078, 0.6413, 0.8087, 0.6413, 0.8088, 0.6579, 0.9399, 0.4525, 0.9377, 0.4728, 0.9372, 0.4701, 0.9391, 0.4524, 0.8078, 0.6413, 0.8078, 0.6235, 0.8087, 0.6246, 0.8087, 0.6413, 0.9377, 0.4728, 0.9356, 0.4875, 0.9349, 0.4862, 0.9372, 0.4701, 0.8078, 0.6235, 0.8078, 0.6074, 0.8087, 0.608, 0.8087, 0.6246, 0.2002, 0.9618, 0.2002, 0.9621, 0.1564, 0.9623, 0.1564, 0.9619, 0.08441, 0.9164, 0.08477, 0.9164, 0.08471, 0.9587, 0.08435, 0.9587, 0.2551, 0.9465, 0.2551, 0.9468, 0.2114, 0.947, 0.2113, 0.9467, 0.08824, 0.9587, 0.0879, 0.9587, 0.08796, 0.9164, 0.08831, 0.9164, 0.2086, 0.9623, 0.2082, 0.9623, 0.2082, 0.8863, 0.2086, 0.8863, 0.3028, 0.7925, 0.3031, 0.7925, 0.3031, 0.8695, 0.3028, 0.8695, 0.5761, 0.387, 0.5764, 0.0685, 0.5772, 0.06848, 0.5769, 0.3878, 0.9748, 0.006948, 0.9748, 0.3268, 0.9739, 0.3268, 0.9748, 0.006603, 0.5727, 0.3882, 0.5727, 0.6686, 0.5719, 0.6683, 0.5719, 0.3885, 0.2748, 0.2866, 0.2748, 0.006603, 0.2757, 0.007431, 0.2757, 0.2857, 0.576, 0.3882, 0.576, 0.6883, 0.5727, 0.6686, 0.5727, 0.3882])
me_cabinet_mesh.materials.append(mat_cabinet)
me_cabinet_mesh.use_remesh_preserve_volume = False
me_cabinet_mesh.use_remesh_preserve_attributes = False
me_cabinet_mesh.use_mirror_vertex_groups = False
me_cabinet_mesh.update()
me_drawer_mesh = bpy.data.meshes.new('Drawer Mesh')
me_drawer_mesh.from_pydata([(1.192e-07, -0.9477, 0.08378), (1.192e-07, -0.9273, 0.09944), (1.192e-07, -0.9035, 0.1093), (1.192e-07, -0.878, 0.1126), (1.192e-07, -0.855, 0.1093), (1.192e-07, -0.8358, 0.09944), (1.192e-07, -0.8192, 0.08378), (1.192e-07, -0.8065, 0.06337), (1.192e-07, -0.7986, 0.0396), (0.009761, -0.9732, 0.03766), (0.01886, -0.9634, 0.05962), (0.02667, -0.9477, 0.07847), (0.03266, -0.9273, 0.09294), (0.03643, -0.9035, 0.102), (0.03771, -0.878, 0.1051), (0.03643, -0.855, 0.102), (0.03266, -0.8358, 0.09294), (0.02667, -0.8192, 0.07847), (0.01886, -0.8065, 0.05962), (0.009761, -0.7986, 0.03766), (9.207e-08, -0.9766, 0.01409), (0.01804, -0.9732, 0.03213), (0.03484, -0.9634, 0.04893), (0.04928, -0.9477, 0.06337), (0.06035, -0.9273, 0.07444), (0.06731, -0.9035, 0.0814), (0.06969, -0.878, 0.08378), (0.06731, -0.855, 0.0814), (0.06035, -0.8358, 0.07444), (0.04928, -0.8192, 0.06337), (0.03484, -0.8065, 0.04893), (0.01804, -0.7986, 0.03213), (0.02357, -0.9732, 0.02385), (0.04552, -0.9634, 0.03295), (0.06438, -0.9477, 0.04076), (0.07885, -0.9273, 0.04675), (0.08795, -0.9035, 0.05052), (0.09105, -0.878, 0.05181), (0.08795, -0.855, 0.05052), (0.07885, -0.8358, 0.04675), (0.06438, -0.8192, 0.04076), (0.04552, -0.8065, 0.03295), (0.02357, -0.7986, 0.02385), (0.02551, -0.9732, 0.01409), (0.04928, -0.9634, 0.01409), (0.06969, -0.9477, 0.01409), (0.08535, -0.9273, 0.01409), (0.09519, -0.9035, 0.01409), (0.09855, -0.878, 0.01409), (0.09519, -0.855, 0.01409), (0.08535, -0.8358, 0.01409), (0.06969, -0.8192, 0.01409), (0.04928, -0.8065, 0.01409), (0.02551, -0.7986, 0.01409), (0.02357, -0.9732, 0.004331), (0.04552, -0.9634, -0.004765), (0.06438, -0.9477, -0.01258), (0.07885, -0.9273, -0.01857), (0.08795, -0.9035, -0.02234), (0.09105, -0.878, -0.02362), (0.08795, -0.855, -0.02234), (0.07885, -0.8358, -0.01857), (0.06438, -0.8192, -0.01258), (0.04552, -0.8065, -0.004765), (0.02357, -0.7986, 0.004331), (0.01804, -0.9732, -0.003943), (0.03484, -0.9634, -0.02075), (0.04928, -0.9477, -0.03518), (0.06035, -0.9273, -0.04626), (0.06731, -0.9035, -0.05322), (0.06969, -0.878, -0.05559), (0.06731, -0.855, -0.05322), (0.06035, -0.8358, -0.04626), (0.04928, -0.8192, -0.03518), (0.03484, -0.8065, -0.02075), (0.01804, -0.7986, -0.003944), (0.009761, -0.9732, -0.009473), (0.01886, -0.9634, -0.03143), (0.02667, -0.9477, -0.05029), (0.03266, -0.9273, -0.06476), (0.03643, -0.9035, -0.07385), (0.03771, -0.878, -0.07696), (0.03643, -0.855, -0.07385), (0.03266, -0.8358, -0.06476), (0.02667, -0.8192, -0.05029), (0.01886, -0.8065, -0.03143), (0.009761, -0.7986, -0.009473), (1.126e-07, -0.9732, -0.01141), (1.045e-07, -0.9634, -0.03518), (1.001e-07, -0.9477, -0.05559), (8.984e-08, -0.9273, -0.07125), (7.515e-08, -0.9035, -0.0811), (8.396e-08, -0.878, -0.08446), (8.69e-08, -0.855, -0.0811), (8.103e-08, -0.8358, -0.07125), (9.865e-08, -0.8192, -0.05559), (1.045e-07, -0.8065, -0.03518), (1.141e-07, -0.7986, -0.01141), (1.192e-07, -0.7958, 0.01409), (-0.009761, -0.9732, -0.009473), (-0.01886, -0.9634, -0.03143), (-0.02667, -0.9477, -0.05029), (-0.03266, -0.9273, -0.06476), (-0.03643, -0.9035, -0.07385), (-0.03771, -0.878, -0.07696), (-0.03643, -0.855, -0.07385), (-0.03266, -0.8358, -0.06476), (-0.02667, -0.8192, -0.05029), (-0.01886, -0.8065, -0.03143), (-0.009761, -0.7986, -0.009473), (-0.01804, -0.9732, -0.003943), (-0.03484, -0.9634, -0.02075), (-0.04927, -0.9477, -0.03518), (-0.06035, -0.9273, -0.04626), (-0.06731, -0.9035, -0.05322), (-0.06969, -0.878, -0.05559), (-0.06731, -0.855, -0.05322), (-0.06035, -0.8358, -0.04626), (-0.04927, -0.8192, -0.03518), (-0.03484, -0.8065, -0.02075), (-0.01804, -0.7986, -0.003943), (-0.02356, -0.9732, 0.004331), (-0.04552, -0.9634, -0.004765), (-0.06438, -0.9477, -0.01258), (-0.07885, -0.9273, -0.01857), (-0.08795, -0.9035, -0.02234), (-0.09105, -0.878, -0.02362), (-0.08795, -0.855, -0.02234), (-0.07885, -0.8358, -0.01857), (-0.06438, -0.8192, -0.01258), (-0.04552, -0.8065, -0.004765), (-0.02356, -0.7986, 0.004331), (-0.02551, -0.9732, 0.01409), (-0.04927, -0.9634, 0.01409), (-0.06969, -0.9477, 0.01409), (-0.08535, -0.9273, 0.01409), (-0.09519, -0.9035, 0.01409), (-0.09855, -0.878, 0.01409), (-0.09519, -0.855, 0.01409), (-0.08535, -0.8358, 0.01409), (-0.06969, -0.8192, 0.01409), (-0.04927, -0.8065, 0.01409), (-0.02551, -0.7986, 0.01409), (-0.02356, -0.9732, 0.02385), (-0.04552, -0.9634, 0.03295), (-0.06438, -0.9477, 0.04076), (-0.07885, -0.9273, 0.04675), (-0.08795, -0.9035, 0.05052), (-0.09105, -0.878, 0.05181), (-0.08795, -0.855, 0.05052), (-0.07885, -0.8358, 0.04675), (-0.06438, -0.8192, 0.04076), (-0.04552, -0.8065, 0.03295), (-0.02356, -0.7986, 0.02385), (-0.01804, -0.9732, 0.03213), (-0.03484, -0.9634, 0.04893), (-0.04927, -0.9477, 0.06337), (-0.06035, -0.9273, 0.07444), (-0.06731, -0.9035, 0.0814), (-0.06969, -0.878, 0.08378), (-0.06731, -0.855, 0.0814), (-0.06035, -0.8358, 0.07444), (-0.04927, -0.8192, 0.06337), (-0.03484, -0.8065, 0.04893), (-0.01804, -0.7986, 0.03213), (-0.009761, -0.9732, 0.03766), (-0.01886, -0.9634, 0.05962), (-0.02667, -0.9477, 0.07847), (-0.03266, -0.9273, 0.09294), (-0.03643, -0.9035, 0.102), (-0.03771, -0.878, 0.1051), (-0.03643, -0.855, 0.102), (-0.03266, -0.8358, 0.09294), (-0.02667, -0.8192, 0.07847), (-0.01886, -0.8065, 0.05962), (-0.009761, -0.7986, 0.03766), (1.324e-07, -0.9732, 0.0396), (1.456e-07, -0.9634, 0.06337), (0.0, -0.7865, 0.1536), (0.0, -0.7026, 0.1536), (-0.8543, 0.729, -0.1744), (-0.849, 0.729, -0.1797), (-0.849, 0.7343, -0.1744), (-0.8528, 0.729, -0.1781), (-0.8521, 0.7321, -0.1775), (-0.849, 0.7328, -0.1781), (-0.8528, 0.7328, -0.1744), (-0.8543, -0.6974, -0.1744), (-0.849, -0.7026, -0.1744), (-0.849, -0.6974, -0.1797), (-0.8528, -0.7011, -0.1744), (-0.8521, -0.7004, -0.1775), (-0.849, -0.7011, -0.1781), (-0.8528, -0.6974, -0.1781), (0.0, -0.6974, -0.1797), (0.0, -0.7026, -0.1744), (0.0, -0.7011, -0.1781), (0.0, 0.7343, -0.1744), (0.0, 0.729, -0.1797), (0.0, 0.7328, -0.1781), (-0.9129, -0.7813, -0.3436), (-0.9129, -0.7865, -0.3383), (-0.9182, -0.7813, -0.3383), (-0.9129, -0.785, -0.342), (-0.916, -0.7843, -0.3413), (-0.9166, -0.785, -0.3383), (-0.9166, -0.7813, -0.342), (-0.8543, -0.6974, 0.1483), (-0.8584, -0.7081, 0.1536), (-0.849, -0.7026, 0.1536), (-0.8555, -0.7033, 0.1521), (-0.8541, -0.7028, 0.1525), (-0.854, -0.7042, 0.1536), (-0.8528, -0.7011, 0.151), (-0.9129, 0.7813, -0.3436), (-0.9182, 0.7813, -0.3383), (-0.9129, 0.7865, -0.3383), (-0.9166, 0.7813, -0.342), (-0.916, 0.7843, -0.3413), (-0.9166, 0.785, -0.3383), (-0.9129, 0.785, -0.342), (-0.849, 0.7343, 0.1483), (-0.8586, 0.7378, 0.1536), (-0.8543, 0.729, 0.1483), (-0.8546, 0.7353, 0.1521), (-0.8543, 0.734, 0.1514), (-0.8556, 0.7338, 0.1521), (-0.8528, 0.7328, 0.1483), (0.0, -0.7865, -0.3383), (0.0, -0.7813, -0.3436), (0.0, -0.785, -0.342), (0.0, 0.7813, -0.3436), (0.0, 0.7865, -0.3383), (0.0, 0.785, -0.342), (0.0, 0.7865, 0.1483), (0.0, 0.783, 0.1536), (0.0, 0.7855, 0.1521), (-0.9129, -0.7865, 0.1536), (-0.9141, -0.7811, 0.1536), (-0.9182, -0.7813, 0.1483), (-0.9154, -0.785, 0.1536), (-0.9166, -0.7843, 0.1525), (-0.917, -0.7812, 0.1521), (-0.9166, -0.785, 0.151), (-0.9139, 0.783, 0.1536), (-0.9129, 0.7865, 0.1483), (-0.9182, 0.7813, 0.1483), (-0.9134, 0.7859, 0.1521), (-0.9162, 0.7847, 0.1514), (-0.9164, 0.7846, 0.1483), (-0.9171, 0.7821, 0.1521), (0.0, 0.7379, 0.1536), (0.0, 0.7343, 0.1483), (0.0, 0.7354, 0.1521), (0.0, -0.7813, 0.3436), (0.0, -0.7865, 0.3383), (0.0, -0.785, 0.342), (-0.9129, -0.7865, 0.3383), (-0.9075, -0.7813, 0.3436), (-0.9141, -0.7812, 0.3383), (-0.9111, -0.785, 0.342), (-0.914, -0.7843, 0.3413), (-0.9119, -0.7812, 0.342), (-0.9157, -0.7849, 0.3383), (0.0, -0.7026, 0.3383), (0.0, -0.7079, 0.3436), (0.0, -0.7042, 0.342), (-0.849, -0.7026, 0.3383), (-0.8584, -0.708, 0.3383), (-0.8517, -0.7079, 0.3436), (-0.8543, -0.7042, 0.3383), (-0.8535, -0.7049, 0.3413), (-0.8561, -0.708, 0.342), (-0.8495, -0.7042, 0.342)], [], [(198, 181, 189, 194), (214, 231, 229, 200), (209, 179, 195, 188), (2, 1, 12, 13), (98, 8, 19), (177, 176, 9, 10), (6, 5, 16, 17), (3, 2, 13, 14), (0, 177, 10, 11), (7, 6, 17, 18), (4, 3, 14, 15), (1, 0, 11, 12), (8, 7, 18, 19), (176, 20, 9), (5, 4, 15, 16), (18, 17, 29, 30), (15, 14, 26, 27), (12, 11, 23, 24), (19, 18, 30, 31), (9, 20, 21), (16, 15, 27, 28), (13, 12, 24, 25), (98, 19, 31), (10, 9, 21, 22), (17, 16, 28, 29), (14, 13, 25, 26), (11, 10, 22, 23), (22, 21, 32, 33), (29, 28, 39, 40), (26, 25, 36, 37), (23, 22, 33, 34), (30, 29, 40, 41), (27, 26, 37, 38), (24, 23, 34, 35), (31, 30, 41, 42), (21, 20, 32), (28, 27, 38, 39), (25, 24, 35, 36), (98, 31, 42), (42, 41, 52, 53), (32, 20, 43), (39, 38, 49, 50), (36, 35, 46, 47), (98, 42, 53), (33, 32, 43, 44), (40, 39, 50, 51), (37, 36, 47, 48), (34, 33, 44, 45), (41, 40, 51, 52), (38, 37, 48, 49), (35, 34, 45, 46), (45, 44, 55, 56), (52, 51, 62, 63), (49, 48, 59, 60), (46, 45, 56, 57), (53, 52, 63, 64), (43, 20, 54), (50, 49, 60, 61), (47, 46, 57, 58), (98, 53, 64), (44, 43, 54, 55), (51, 50, 61, 62), (48, 47, 58, 59), (98, 64, 75), (55, 54, 65, 66), (62, 61, 72, 73), (59, 58, 69, 70), (56, 55, 66, 67), (63, 62, 73, 74), (60, 59, 70, 71), (57, 56, 67, 68), (64, 63, 74, 75), (54, 20, 65), (61, 60, 71, 72), (58, 57, 68, 69), (68, 67, 78, 79), (75, 74, 85, 86), (65, 20, 76), (72, 71, 82, 83), (69, 68, 79, 80), (98, 75, 86), (66, 65, 76, 77), (73, 72, 83, 84), (70, 69, 80, 81), (67, 66, 77, 78), (74, 73, 84, 85), (71, 70, 81, 82), (78, 77, 88, 89), (85, 84, 95, 96), (82, 81, 92, 93), (79, 78, 89, 90), (86, 85, 96, 97), (76, 20, 87), (83, 82, 93, 94), (80, 79, 90, 91), (98, 86, 97), (77, 76, 87, 88), (84, 83, 94, 95), (81, 80, 91, 92), (91, 90, 102, 103), (98, 97, 109), (88, 87, 99, 100), (95, 94, 106, 107), (92, 91, 103, 104), (89, 88, 100, 101), (96, 95, 107, 108), (93, 92, 104, 105), (90, 89, 101, 102), (97, 96, 108, 109), (87, 20, 99), (94, 93, 105, 106), (102, 101, 112, 113), (109, 108, 119, 120), (99, 20, 110), (106, 105, 116, 117), (103, 102, 113, 114), (98, 109, 120), (100, 99, 110, 111), (107, 106, 117, 118), (104, 103, 114, 115), (101, 100, 111, 112), (108, 107, 118, 119), (105, 104, 115, 116), (115, 114, 125, 126), (112, 111, 122, 123), (119, 118, 129, 130), (116, 115, 126, 127), (113, 112, 123, 124), (120, 119, 130, 131), (110, 20, 121), (117, 116, 127, 128), (114, 113, 124, 125), (98, 120, 131), (111, 110, 121, 122), (118, 117, 128, 129), (125, 124, 135, 136), (98, 131, 142), (122, 121, 132, 133), (129, 128, 139, 140), (126, 125, 136, 137), (123, 122, 133, 134), (130, 129, 140, 141), (127, 126, 137, 138), (124, 123, 134, 135), (131, 130, 141, 142), (121, 20, 132), (128, 127, 138, 139), (138, 137, 148, 149), (135, 134, 145, 146), (142, 141, 152, 153), (132, 20, 143), (139, 138, 149, 150), (136, 135, 146, 147), (98, 142, 153), (133, 132, 143, 144), (140, 139, 150, 151), (137, 136, 147, 148), (134, 133, 144, 145), (141, 140, 151, 152), (148, 147, 158, 159), (145, 144, 155, 156), (152, 151, 162, 163), (149, 148, 159, 160), (146, 145, 156, 157), (153, 152, 163, 164), (143, 20, 154), (150, 149, 160, 161), (147, 146, 157, 158), (98, 153, 164), (144, 143, 154, 155), (151, 150, 161, 162), (161, 160, 171, 172), (158, 157, 168, 169), (98, 164, 175), (155, 154, 165, 166), (162, 161, 172, 173), (159, 158, 169, 170), (156, 155, 166, 167), (163, 162, 173, 174), (160, 159, 170, 171), (157, 156, 167, 168), (164, 163, 174, 175), (154, 20, 165), (171, 170, 3, 4), (168, 167, 0, 1), (175, 174, 7, 8), (165, 20, 176), (172, 171, 4, 5), (169, 168, 1, 2), (98, 175, 8), (166, 165, 176, 177), (173, 172, 5, 6), (170, 169, 2, 3), (167, 166, 177, 0), (174, 173, 6, 7), (228, 178, 237, 201), (222, 251, 235, 244), (208, 222, 244, 238), (202, 239, 246, 215), (252, 221, 182, 197), (208, 238, 259, 268), (237, 178, 255, 257), (179, 209, 267, 264), (216, 245, 234, 232), (265, 269, 258, 254), (180, 183, 184, 186), (181, 185, 184, 183), (182, 186, 184, 185), (187, 190, 191, 193), (188, 192, 191, 190), (189, 193, 191, 192), (200, 203, 204, 206), (201, 205, 204, 203), (202, 206, 204, 205), (207, 210, 211, 213), (208, 212, 211, 210), (209, 213, 211, 212), (214, 217, 218, 220), (215, 219, 218, 217), (216, 220, 218, 219), (221, 224, 225, 227), (222, 226, 225, 224), (223, 227, 225, 226), (237, 240, 241, 243), (238, 242, 241, 240), (239, 243, 241, 242), (244, 247, 248, 250), (245, 249, 248, 247), (246, 250, 248, 249), (257, 260, 261, 263), (258, 262, 261, 260), (259, 263, 261, 262), (267, 270, 271, 273), (268, 272, 271, 270), (269, 273, 271, 272), (182, 221, 227, 186), (186, 227, 223, 180), (209, 188, 190, 213), (213, 190, 187, 207), (194, 189, 192, 196), (196, 192, 188, 195), (181, 198, 199, 185), (185, 199, 197, 182), (189, 181, 183, 193), (193, 183, 180, 187), (214, 200, 206, 217), (217, 206, 202, 215), (201, 237, 243, 205), (205, 243, 239, 202), (238, 244, 250, 242), (242, 250, 246, 239), (245, 216, 219, 249), (249, 219, 215, 246), (231, 214, 220, 233), (233, 220, 216, 232), (244, 235, 236, 247), (247, 236, 234, 245), (200, 229, 230, 203), (203, 230, 228, 201), (207, 223, 226, 210), (210, 226, 222, 208), (221, 252, 253, 224), (224, 253, 251, 222), (254, 258, 260, 256), (256, 260, 257, 255), (264, 267, 273, 266), (266, 273, 269, 265), (258, 269, 272, 262), (262, 272, 268, 259), (237, 257, 263, 240), (240, 263, 259, 238), (267, 209, 212, 270), (270, 212, 208, 268), (223, 207, 187, 180)])
me_drawer_mesh.polygons.foreach_set('use_smooth', [True] * 274)
_uv = me_drawer_mesh.uv_layers.new(name='UVMap')
_uv.uv.foreach_set('vector', [0.1281, 0.01093, 0.2362, 0.01094, 0.2362, 0.203, 0.1281, 0.203, 0.1277, 0.2214, 0.01179, 0.2215, 0.01179, 0.01106, 0.1277, 0.01094, 0.186, 0.4394, 0.186, 0.6649, 0.1024, 0.6646, 0.1024, 0.4391, 0.8399, 0.8039, 0.832, 0.804, 0.832, 0.7923, 0.8399, 0.7909, 0.933, 0.857, 0.9241, 0.8589, 0.924, 0.8556, 0.9172, 0.8148, 0.924, 0.8098, 0.9264, 0.8122, 0.9219, 0.8193, 0.8686, 0.8038, 0.8629, 0.8038, 0.8629, 0.7921, 0.8686, 0.7942, 0.8485, 0.8039, 0.8399, 0.8039, 0.8399, 0.7909, 0.8485, 0.7904, 0.9115, 0.8195, 0.9172, 0.8148, 0.9219, 0.8193, 0.9183, 0.8259, 0.9158, 0.861, 0.9087, 0.8631, 0.9086, 0.8541, 0.9157, 0.8546, 0.8563, 0.8038, 0.8485, 0.8039, 0.8485, 0.7904, 0.8563, 0.7908, 0.832, 0.804, 0.8252, 0.804, 0.8252, 0.7945, 0.832, 0.7923, 0.9241, 0.8589, 0.9158, 0.861, 0.9157, 0.8546, 0.924, 0.8556, 0.924, 0.8098, 0.9315, 0.8049, 0.9264, 0.8122, 0.8629, 0.8038, 0.8563, 0.8038, 0.8563, 0.7908, 0.8629, 0.7921, 0.9157, 0.8546, 0.9086, 0.8541, 0.9123, 0.8457, 0.9183, 0.8487, 0.8563, 0.7908, 0.8485, 0.7904, 0.8486, 0.779, 0.8564, 0.7798, 0.9157, 0.8314, 0.9183, 0.8259, 0.9272, 0.8293, 0.9266, 0.8356, 0.924, 0.8556, 0.9157, 0.8546, 0.9183, 0.8487, 0.9254, 0.8525, 0.9264, 0.8122, 0.9315, 0.8049, 0.9297, 0.8134, 0.8629, 0.7921, 0.8563, 0.7908, 0.8564, 0.7798, 0.863, 0.7822, 0.8399, 0.7909, 0.832, 0.7923, 0.8321, 0.7824, 0.8401, 0.7799, 0.933, 0.857, 0.924, 0.8556, 0.9254, 0.8525, 0.9219, 0.8193, 0.9264, 0.8122, 0.9297, 0.8134, 0.9282, 0.8218, 0.8686, 0.7942, 0.8629, 0.7921, 0.863, 0.7822, 0.8687, 0.7862, 0.8485, 0.7904, 0.8399, 0.7909, 0.8401, 0.7799, 0.8486, 0.779, 0.9183, 0.8259, 0.9219, 0.8193, 0.9282, 0.8218, 0.9272, 0.8293, 0.9282, 0.8218, 0.9297, 0.8134, 0.9332, 0.8134, 0.9351, 0.8218, 0.8627, 0.922, 0.8561, 0.9255, 0.8549, 0.915, 0.8617, 0.9135, 0.8414, 0.928, 0.8334, 0.9269, 0.832, 0.9153, 0.84, 0.916, 0.9272, 0.8293, 0.9282, 0.8218, 0.9351, 0.8218, 0.9368, 0.8293, 0.9183, 0.8487, 0.9123, 0.8457, 0.9191, 0.8392, 0.9231, 0.8441, 0.8491, 0.9275, 0.8414, 0.928, 0.84, 0.916, 0.8477, 0.9159, 0.9266, 0.8356, 0.9272, 0.8293, 0.9368, 0.8293, 0.9384, 0.8356, 0.9254, 0.8525, 0.9183, 0.8487, 0.9231, 0.8441, 0.9279, 0.8502, 0.9297, 0.8134, 0.9315, 0.8049, 0.9332, 0.8134, 0.8561, 0.9255, 0.8491, 0.9275, 0.8477, 0.9159, 0.8549, 0.915, 0.8334, 0.9269, 0.8265, 0.9244, 0.8252, 0.914, 0.832, 0.9153, 0.933, 0.857, 0.9254, 0.8525, 0.9279, 0.8502, 0.9279, 0.8502, 0.9231, 0.8441, 0.9295, 0.8416, 0.9311, 0.8489, 0.9332, 0.8134, 0.9315, 0.8049, 0.9365, 0.8122, 0.8549, 0.915, 0.8477, 0.9159, 0.8477, 0.9027, 0.8549, 0.9032, 0.832, 0.9153, 0.8252, 0.914, 0.8252, 0.9022, 0.832, 0.9021, 0.933, 0.857, 0.9279, 0.8502, 0.9311, 0.8489, 0.9351, 0.8218, 0.9332, 0.8134, 0.9365, 0.8122, 0.9414, 0.8193, 0.8617, 0.9135, 0.8549, 0.915, 0.8549, 0.9032, 0.8617, 0.9039, 0.84, 0.916, 0.832, 0.9153, 0.832, 0.9021, 0.84, 0.9023, 0.9368, 0.8293, 0.9351, 0.8218, 0.9414, 0.8193, 0.9458, 0.8259, 0.8677, 0.9115, 0.8617, 0.9135, 0.8617, 0.9039, 0.8677, 0.9047, 0.8477, 0.9159, 0.84, 0.916, 0.84, 0.9023, 0.8477, 0.9027, 0.9384, 0.8356, 0.9368, 0.8293, 0.9458, 0.8259, 0.9495, 0.8314, 0.9458, 0.8259, 0.9414, 0.8193, 0.9463, 0.8148, 0.9528, 0.8195, 0.9295, 0.8416, 0.9281, 0.8357, 0.9378, 0.8356, 0.9363, 0.8415, 0.8477, 0.9027, 0.84, 0.9023, 0.8414, 0.8891, 0.8491, 0.89, 0.9495, 0.8314, 0.9458, 0.8259, 0.9528, 0.8195, 0.958, 0.8235, 0.9311, 0.8489, 0.9295, 0.8416, 0.9363, 0.8415, 0.9347, 0.8488, 0.9365, 0.8122, 0.9315, 0.8049, 0.9391, 0.8098, 0.8549, 0.9032, 0.8477, 0.9027, 0.8491, 0.89, 0.8561, 0.8918, 0.832, 0.9021, 0.8252, 0.9022, 0.8265, 0.8907, 0.8334, 0.8894, 0.933, 0.857, 0.9311, 0.8489, 0.9347, 0.8488, 0.9414, 0.8193, 0.9365, 0.8122, 0.9391, 0.8098, 0.9463, 0.8148, 0.8617, 0.9039, 0.8549, 0.9032, 0.8561, 0.8918, 0.8627, 0.8946, 0.84, 0.9023, 0.832, 0.9021, 0.8334, 0.8894, 0.8414, 0.8891, 0.933, 0.857, 0.9347, 0.8488, 0.938, 0.8501, 0.9463, 0.8148, 0.9391, 0.8098, 0.9405, 0.8068, 0.949, 0.8089, 0.8627, 0.8946, 0.8561, 0.8918, 0.8584, 0.8825, 0.8645, 0.887, 0.8414, 0.8891, 0.8334, 0.8894, 0.8359, 0.879, 0.844, 0.8784, 0.9528, 0.8195, 0.9463, 0.8148, 0.949, 0.8089, 0.9566, 0.8111, 0.9363, 0.8415, 0.9378, 0.8356, 0.9468, 0.839, 0.9427, 0.8439, 0.8491, 0.89, 0.8414, 0.8891, 0.844, 0.8784, 0.8516, 0.8796, 0.958, 0.8235, 0.9528, 0.8195, 0.9566, 0.8111, 0.9627, 0.8133, 0.9347, 0.8488, 0.9363, 0.8415, 0.9427, 0.8439, 0.938, 0.8501, 0.9391, 0.8098, 0.9315, 0.8049, 0.9405, 0.8068, 0.8561, 0.8918, 0.8491, 0.89, 0.8516, 0.8796, 0.8584, 0.8825, 0.8334, 0.8894, 0.8265, 0.8907, 0.8287, 0.8815, 0.8359, 0.879, 0.9627, 0.8133, 0.9566, 0.8111, 0.9567, 0.8021, 0.9628, 0.8022, 0.938, 0.8501, 0.9427, 0.8439, 0.9476, 0.8484, 0.9405, 0.8524, 0.9405, 0.8068, 0.9315, 0.8049, 0.9405, 0.8035, 0.8631, 0.8748, 0.8565, 0.8775, 0.8565, 0.8671, 0.863, 0.8655, 0.8402, 0.8775, 0.8322, 0.8748, 0.8321, 0.8655, 0.8401, 0.8671, 0.933, 0.857, 0.938, 0.8501, 0.9405, 0.8524, 0.949, 0.8089, 0.9405, 0.8068, 0.9405, 0.8035, 0.9491, 0.8025, 0.9468, 0.839, 0.9499, 0.8356, 0.9584, 0.8434, 0.9537, 0.8453, 0.8488, 0.8784, 0.8402, 0.8775, 0.8401, 0.8671, 0.8487, 0.8676, 0.9566, 0.8111, 0.949, 0.8089, 0.9491, 0.8025, 0.9567, 0.8021, 0.9427, 0.8439, 0.9468, 0.839, 0.9537, 0.8453, 0.9476, 0.8484, 0.8565, 0.8775, 0.8488, 0.8784, 0.8487, 0.8676, 0.8565, 0.8671, 0.9567, 0.8021, 0.9491, 0.8025, 0.9466, 0.7966, 0.9532, 0.7937, 0.9476, 0.8484, 0.9537, 0.8453, 0.9575, 0.8537, 0.9503, 0.8543, 0.8565, 0.8671, 0.8487, 0.8676, 0.8487, 0.8544, 0.8564, 0.8543, 0.8321, 0.8655, 0.8253, 0.8629, 0.8252, 0.8536, 0.8321, 0.854, 0.9405, 0.8524, 0.9476, 0.8484, 0.9503, 0.8543, 0.9419, 0.8554, 0.9405, 0.8035, 0.9315, 0.8049, 0.9392, 0.8004, 0.863, 0.8655, 0.8565, 0.8671, 0.8564, 0.8543, 0.863, 0.8541, 0.8401, 0.8671, 0.8321, 0.8655, 0.8321, 0.854, 0.8401, 0.8543, 0.933, 0.857, 0.9405, 0.8524, 0.9419, 0.8554, 0.9491, 0.8025, 0.9405, 0.8035, 0.9392, 0.8004, 0.9466, 0.7966, 0.8687, 0.863, 0.863, 0.8655, 0.863, 0.8541, 0.8686, 0.8536, 0.8487, 0.8676, 0.8401, 0.8671, 0.8401, 0.8543, 0.8487, 0.8544, 0.8401, 0.8543, 0.8321, 0.854, 0.8321, 0.8422, 0.8401, 0.8411, 0.933, 0.857, 0.9419, 0.8554, 0.9419, 0.8587, 0.9466, 0.7966, 0.9392, 0.8004, 0.9368, 0.7981, 0.9418, 0.792, 0.8686, 0.8536, 0.863, 0.8541, 0.863, 0.8422, 0.8687, 0.844, 0.8487, 0.8544, 0.8401, 0.8543, 0.8401, 0.8411, 0.8487, 0.8408, 0.9532, 0.7937, 0.9466, 0.7966, 0.9418, 0.792, 0.9464, 0.7873, 0.9503, 0.8543, 0.9575, 0.8537, 0.9575, 0.8627, 0.9503, 0.8607, 0.8564, 0.8543, 0.8487, 0.8544, 0.8487, 0.8408, 0.8565, 0.8411, 0.8321, 0.854, 0.8252, 0.8536, 0.8253, 0.8439, 0.8321, 0.8422, 0.9419, 0.8554, 0.9503, 0.8543, 0.9503, 0.8607, 0.9419, 0.8587, 0.9392, 0.8004, 0.9315, 0.8049, 0.9368, 0.7981, 0.863, 0.8541, 0.8564, 0.8543, 0.8565, 0.8411, 0.863, 0.8422, 0.8321, 0.8422, 0.8253, 0.8439, 0.8253, 0.8354, 0.8322, 0.8318, 0.9419, 0.8587, 0.9503, 0.8607, 0.9477, 0.8666, 0.9406, 0.8618, 0.9368, 0.7981, 0.9315, 0.8049, 0.9335, 0.7968, 0.863, 0.8422, 0.8565, 0.8411, 0.8565, 0.8296, 0.8631, 0.8319, 0.8401, 0.8411, 0.8321, 0.8422, 0.8322, 0.8318, 0.8402, 0.8295, 0.933, 0.857, 0.9419, 0.8587, 0.9406, 0.8618, 0.9418, 0.792, 0.9368, 0.7981, 0.9335, 0.7968, 0.9356, 0.7896, 0.9575, 0.8627, 0.9631, 0.8646, 0.9586, 0.8749, 0.9539, 0.8711, 0.8487, 0.8408, 0.8401, 0.8411, 0.8402, 0.8295, 0.8488, 0.8288, 0.9464, 0.7873, 0.9418, 0.792, 0.9356, 0.7896, 0.9375, 0.7838, 0.9503, 0.8607, 0.9575, 0.8627, 0.9539, 0.8711, 0.9477, 0.8666, 0.8565, 0.8411, 0.8487, 0.8408, 0.8488, 0.8288, 0.8565, 0.8296, 0.8488, 0.9778, 0.8402, 0.977, 0.8398, 0.9658, 0.8484, 0.9662, 0.9375, 0.7838, 0.9356, 0.7896, 0.9287, 0.7896, 0.9279, 0.7838, 0.9477, 0.8666, 0.9539, 0.8711, 0.9471, 0.8775, 0.9429, 0.8712, 0.8565, 0.9769, 0.8488, 0.9778, 0.8484, 0.9662, 0.8562, 0.9658, 0.8323, 0.9745, 0.8256, 0.9707, 0.8253, 0.9625, 0.832, 0.9645, 0.9406, 0.8618, 0.9477, 0.8666, 0.9429, 0.8712, 0.9381, 0.8642, 0.9335, 0.7968, 0.9315, 0.8049, 0.93, 0.7968, 0.8632, 0.9745, 0.8565, 0.9769, 0.8562, 0.9658, 0.8628, 0.9645, 0.8402, 0.977, 0.8323, 0.9745, 0.832, 0.9645, 0.8398, 0.9658, 0.933, 0.857, 0.9406, 0.8618, 0.9381, 0.8642, 0.9356, 0.7896, 0.9335, 0.7968, 0.93, 0.7968, 0.9287, 0.7896, 0.9539, 0.8711, 0.9586, 0.8749, 0.9503, 0.8828, 0.9471, 0.8775, 0.8398, 0.9658, 0.832, 0.9645, 0.8319, 0.9528, 0.8397, 0.9527, 0.933, 0.857, 0.9381, 0.8642, 0.9348, 0.8655, 0.9287, 0.7896, 0.93, 0.7968, 0.9267, 0.7981, 0.9223, 0.792, 0.9471, 0.8775, 0.9503, 0.8828, 0.9393, 0.8871, 0.9381, 0.8811, 0.8484, 0.9662, 0.8398, 0.9658, 0.8397, 0.9527, 0.8483, 0.9527, 0.9279, 0.7838, 0.9287, 0.7896, 0.9223, 0.792, 0.9189, 0.7873, 0.9429, 0.8712, 0.9471, 0.8775, 0.9381, 0.8811, 0.9366, 0.8737, 0.8562, 0.9658, 0.8484, 0.9662, 0.8483, 0.9527, 0.8561, 0.9527, 0.832, 0.9645, 0.8253, 0.9625, 0.8252, 0.9529, 0.8319, 0.9528, 0.9381, 0.8642, 0.9429, 0.8712, 0.9366, 0.8737, 0.9348, 0.8655, 0.93, 0.7968, 0.9315, 0.8049, 0.9267, 0.7981, 0.8628, 0.9645, 0.8562, 0.9658, 0.8561, 0.9527, 0.8627, 0.9528, 0.8561, 0.9527, 0.8483, 0.9527, 0.8484, 0.9393, 0.8562, 0.9397, 0.8319, 0.9528, 0.8252, 0.9529, 0.8253, 0.9434, 0.832, 0.9412, 0.9348, 0.8655, 0.9366, 0.8737, 0.9297, 0.8737, 0.9313, 0.8655, 0.9267, 0.7981, 0.9315, 0.8049, 0.9241, 0.8004, 0.8627, 0.9528, 0.8561, 0.9527, 0.8562, 0.9397, 0.8628, 0.9411, 0.8397, 0.9527, 0.8319, 0.9528, 0.832, 0.9412, 0.8398, 0.9397, 0.933, 0.857, 0.9348, 0.8655, 0.9313, 0.8655, 0.9223, 0.792, 0.9267, 0.7981, 0.9241, 0.8004, 0.9174, 0.7966, 0.9381, 0.8811, 0.9393, 0.8871, 0.9274, 0.8873, 0.9284, 0.8812, 0.8483, 0.9527, 0.8397, 0.9527, 0.8398, 0.9397, 0.8484, 0.9393, 0.9189, 0.7873, 0.9223, 0.792, 0.9174, 0.7966, 0.9119, 0.7937, 0.9366, 0.8737, 0.9381, 0.8811, 0.9284, 0.8812, 0.9297, 0.8737, 0.8484, 0.9393, 0.8398, 0.9397, 0.8402, 0.9289, 0.8488, 0.928, 0.9119, 0.7937, 0.9174, 0.7966, 0.9147, 0.8025, 0.9081, 0.8021, 0.9297, 0.8737, 0.9284, 0.8812, 0.9194, 0.8778, 0.9233, 0.8713, 0.8562, 0.9397, 0.8484, 0.9393, 0.8488, 0.928, 0.8565, 0.9289, 0.832, 0.9412, 0.8253, 0.9434, 0.8256, 0.9355, 0.8323, 0.9314, 0.9313, 0.8655, 0.9297, 0.8737, 0.9233, 0.8713, 0.928, 0.8643, 0.9241, 0.8004, 0.9315, 0.8049, 0.9227, 0.8035, 0.8628, 0.9411, 0.8562, 0.9397, 0.8565, 0.9289, 0.8632, 0.9314, 0.8398, 0.9397, 0.832, 0.9412, 0.8323, 0.9314, 0.8402, 0.9289, 0.933, 0.857, 0.9313, 0.8655, 0.928, 0.8643, 0.9174, 0.7966, 0.9241, 0.8004, 0.9227, 0.8035, 0.9147, 0.8025, 0.9284, 0.8812, 0.9274, 0.8873, 0.9164, 0.8831, 0.9194, 0.8778, 0.8632, 0.8254, 0.8567, 0.8279, 0.8564, 0.8168, 0.863, 0.8155, 0.8403, 0.828, 0.8323, 0.8255, 0.8321, 0.8156, 0.8401, 0.8169, 0.933, 0.857, 0.928, 0.8643, 0.9254, 0.8619, 0.9147, 0.8025, 0.9227, 0.8035, 0.9227, 0.8068, 0.9146, 0.8089, 0.9194, 0.8778, 0.9164, 0.8831, 0.9079, 0.8754, 0.9125, 0.8714, 0.8489, 0.8288, 0.8403, 0.828, 0.8401, 0.8169, 0.8486, 0.8173, 0.9081, 0.8021, 0.9147, 0.8025, 0.9146, 0.8089, 0.9079, 0.8111, 0.9233, 0.8713, 0.9194, 0.8778, 0.9125, 0.8714, 0.9185, 0.8669, 0.8567, 0.8279, 0.8489, 0.8288, 0.8486, 0.8173, 0.8564, 0.8168, 0.8323, 0.8255, 0.8255, 0.8216, 0.8253, 0.8135, 0.8321, 0.8156, 0.928, 0.8643, 0.9233, 0.8713, 0.9185, 0.8669, 0.9254, 0.8619, 0.9227, 0.8035, 0.9315, 0.8049, 0.9227, 0.8068, 0.8564, 0.8168, 0.8486, 0.8173, 0.8485, 0.8039, 0.8563, 0.8038, 0.8321, 0.8156, 0.8253, 0.8135, 0.8252, 0.804, 0.832, 0.804, 0.9254, 0.8619, 0.9185, 0.8669, 0.9158, 0.861, 0.9241, 0.8589, 0.9227, 0.8068, 0.9315, 0.8049, 0.924, 0.8098, 0.863, 0.8155, 0.8564, 0.8168, 0.8563, 0.8038, 0.8629, 0.8038, 0.8401, 0.8169, 0.8321, 0.8156, 0.832, 0.804, 0.8399, 0.8039, 0.933, 0.857, 0.9254, 0.8619, 0.9241, 0.8589, 0.9146, 0.8089, 0.9227, 0.8068, 0.924, 0.8098, 0.9172, 0.8148, 0.8687, 0.8133, 0.863, 0.8155, 0.8629, 0.8038, 0.8686, 0.8038, 0.8486, 0.8173, 0.8401, 0.8169, 0.8399, 0.8039, 0.8485, 0.8039, 0.9079, 0.8111, 0.9146, 0.8089, 0.9172, 0.8148, 0.9115, 0.8195, 0.9185, 0.8669, 0.9125, 0.8714, 0.9087, 0.8631, 0.9158, 0.861, 0.03955, 0.7271, 0.1516, 0.7277, 0.1516, 0.9438, 0.03955, 0.9432, 0.3908, 0.7787, 0.2815, 0.7787, 0.2815, 0.7726, 0.3979, 0.7726, 0.3908, 0.9733, 0.3908, 0.7787, 0.3979, 0.7726, 0.3979, 0.9832, 0.1286, 0.204, 0.1906, 0.204, 0.1906, 0.4142, 0.1287, 0.4141, 0.07516, 0.335, 0.07516, 0.2227, 0.1162, 0.2229, 0.1162, 0.3352, 0.1269, 0.2475, 0.1172, 0.2474, 0.1172, 0.2225, 0.1269, 0.2226, 0.1516, 0.9438, 0.1516, 0.7277, 0.1936, 0.7279, 0.1936, 0.944, 0.186, 0.6649, 0.186, 0.4394, 0.2331, 0.4396, 0.2331, 0.6651, 0.07421, 0.3433, 0.01227, 0.3431, 0.01227, 0.222, 0.07421, 0.2222, 0.1953, 0.9473, 0.1953, 0.742, 0.212, 0.7286, 0.212, 0.9473, 0.1916, 0.2039, 0.1911, 0.204, 0.1912, 0.2036, 0.1916, 0.2035, 0.2362, 0.01094, 0.2362, 0.01044, 0.2366, 0.01054, 0.2367, 0.01094, 0.1162, 0.2229, 0.1162, 0.2224, 0.1166, 0.2225, 0.1167, 0.2229, 0.1916, 0.3883, 0.1916, 0.3888, 0.1912, 0.3888, 0.1911, 0.3883, 0.1024, 0.4391, 0.1014, 0.4392, 0.1016, 0.4384, 0.1023, 0.4382, 0.2362, 0.203, 0.2367, 0.203, 0.2366, 0.2034, 0.2362, 0.2035, 0.1277, 0.01094, 0.1277, 0.01044, 0.1281, 0.01053, 0.1281, 0.01094, 0.03955, 0.9432, 0.03956, 0.944, 0.03887, 0.9438, 0.03871, 0.9431, 0.1286, 0.204, 0.1281, 0.204, 0.1282, 0.2036, 0.1286, 0.2035, 0.3903, 0.9719, 0.3905, 0.9727, 0.3903, 0.9726, 0.3901, 0.9724, 0.3908, 0.9733, 0.3903, 0.9728, 0.3903, 0.9726, 0.3905, 0.9727, 0.3897, 0.9726, 0.3901, 0.9724, 0.3903, 0.9726, 0.3903, 0.9728, 0.1277, 0.2214, 0.1281, 0.2214, 0.1281, 0.2218, 0.1277, 0.2219, 0.1287, 0.4141, 0.1287, 0.4147, 0.1283, 0.4146, 0.1282, 0.4142, 0.07421, 0.3433, 0.07468, 0.3433, 0.07459, 0.3438, 0.07421, 0.3438, 0.07516, 0.2227, 0.07468, 0.222, 0.07477, 0.222, 0.07517, 0.2222, 0.3908, 0.7787, 0.3905, 0.7792, 0.3903, 0.7792, 0.3903, 0.779, 0.3903, 0.7798, 0.3901, 0.7793, 0.3903, 0.7792, 0.3905, 0.7792, 0.1516, 0.9438, 0.1516, 0.9443, 0.1513, 0.9445, 0.151, 0.9446, 0.3979, 0.9832, 0.3983, 0.9832, 0.3983, 0.9836, 0.3981, 0.9837, 0.1906, 0.204, 0.1909, 0.2035, 0.1911, 0.2036, 0.191, 0.204, 0.3979, 0.7726, 0.3978, 0.7722, 0.3982, 0.7724, 0.3983, 0.7727, 0.01227, 0.3431, 0.01227, 0.3436, 0.01188, 0.3435, 0.01179, 0.3431, 0.1906, 0.4142, 0.1911, 0.4143, 0.191, 0.4147, 0.1906, 0.4147, 0.1936, 0.944, 0.1945, 0.9435, 0.1943, 0.9441, 0.1936, 0.9446, 0.212, 0.7286, 0.212, 0.7275, 0.2127, 0.727, 0.2129, 0.7277, 0.1172, 0.2225, 0.1167, 0.2225, 0.1168, 0.2221, 0.1172, 0.222, 0.2331, 0.4396, 0.2331, 0.4381, 0.2339, 0.4383, 0.234, 0.4394, 0.2331, 0.4369, 0.234, 0.4375, 0.2339, 0.4383, 0.2331, 0.4381, 0.1953, 0.742, 0.1945, 0.7426, 0.1946, 0.7416, 0.1953, 0.741, 0.1162, 0.2229, 0.07516, 0.2227, 0.07517, 0.2222, 0.1162, 0.2224, 0.1916, 0.2035, 0.2325, 0.2044, 0.2326, 0.2048, 0.1916, 0.2039, 0.186, 0.4394, 0.1024, 0.4391, 0.1023, 0.4382, 0.1853, 0.4385, 0.2329, 0.3898, 0.1916, 0.3888, 0.1916, 0.3883, 0.2326, 0.3892, 0.1281, 0.203, 0.2362, 0.203, 0.2362, 0.2035, 0.1281, 0.2035, 0.1014, 0.6647, 0.1014, 0.4392, 0.1024, 0.4391, 0.1024, 0.6646, 0.2362, 0.01094, 0.1281, 0.01093, 0.1281, 0.01044, 0.2362, 0.01044, 0.1167, 0.2229, 0.1167, 0.3352, 0.1162, 0.3352, 0.1162, 0.2229, 0.2362, 0.203, 0.2362, 0.01094, 0.2367, 0.01094, 0.2367, 0.203, 0.1911, 0.3883, 0.1911, 0.204, 0.1916, 0.2039, 0.1916, 0.3883, 0.1277, 0.2214, 0.1277, 0.01094, 0.1281, 0.01094, 0.1281, 0.2214, 0.1282, 0.4142, 0.1281, 0.204, 0.1286, 0.204, 0.1287, 0.4141, 0.03955, 0.9432, 0.1516, 0.9438, 0.151, 0.9446, 0.03956, 0.944, 0.1286, 0.2035, 0.1909, 0.2035, 0.1906, 0.204, 0.1286, 0.204, 0.3979, 0.9832, 0.3979, 0.7726, 0.3983, 0.7727, 0.3983, 0.9832, 0.191, 0.204, 0.1911, 0.4143, 0.1906, 0.4142, 0.1906, 0.204, 0.01227, 0.3431, 0.07421, 0.3433, 0.07421, 0.3438, 0.01227, 0.3436, 0.1906, 0.4147, 0.1287, 0.4147, 0.1287, 0.4141, 0.1906, 0.4142, 0.01179, 0.2215, 0.1277, 0.2214, 0.1277, 0.2219, 0.01181, 0.222, 0.07468, 0.2223, 0.07468, 0.3433, 0.07421, 0.3433, 0.07421, 0.2222, 0.3979, 0.7726, 0.2815, 0.7726, 0.2815, 0.7723, 0.3978, 0.7722, 0.01179, 0.3431, 0.01179, 0.222, 0.01227, 0.222, 0.01227, 0.3431, 0.1277, 0.01094, 0.01179, 0.01106, 0.01181, 0.01056, 0.1277, 0.01044, 0.03871, 0.9431, 0.03871, 0.727, 0.03955, 0.7271, 0.03955, 0.9432, 0.2326, 0.3892, 0.2326, 0.2048, 0.233, 0.2042, 0.233, 0.3899, 0.3905, 0.9727, 0.3905, 0.7792, 0.3908, 0.7787, 0.3908, 0.9733, 0.07516, 0.2227, 0.07516, 0.335, 0.07468, 0.3351, 0.07468, 0.222, 0.3903, 0.779, 0.2815, 0.779, 0.2815, 0.7787, 0.3908, 0.7787, 0.212, 0.9473, 0.212, 0.7286, 0.2129, 0.7277, 0.2129, 0.9473, 0.1945, 0.7278, 0.1945, 0.9435, 0.1936, 0.944, 0.1936, 0.7279, 0.2331, 0.6651, 0.2331, 0.4396, 0.234, 0.4394, 0.234, 0.665, 0.1945, 0.9473, 0.1945, 0.7426, 0.1953, 0.742, 0.1953, 0.9473, 0.212, 0.7286, 0.1953, 0.742, 0.1953, 0.741, 0.212, 0.7275, 0.1172, 0.222, 0.1269, 0.2221, 0.1269, 0.2226, 0.1172, 0.2225, 0.1516, 0.9438, 0.1936, 0.944, 0.1936, 0.9446, 0.1516, 0.9443, 0.1167, 0.2473, 0.1167, 0.2225, 0.1172, 0.2225, 0.1172, 0.2474, 0.2331, 0.4396, 0.186, 0.4394, 0.186, 0.438, 0.2331, 0.4381, 0.2331, 0.4381, 0.186, 0.438, 0.186, 0.4367, 0.2331, 0.4369, 0.2326, 0.2048, 0.2326, 0.3892, 0.1916, 0.3883, 0.1916, 0.2039])
me_drawer_mesh.materials.append(mat_cabinet)
me_drawer_mesh.use_remesh_fix_poles = True
me_drawer_mesh.use_remesh_preserve_attributes = False
me_drawer_mesh.use_mirror_vertex_groups = False
me_drawer_mesh.update()

# ---- objects
ob_cabinet = bpy.data.objects.new('Cabinet', me_cabinet_mesh)
ob_drawer = bpy.data.objects.new('Drawer', me_drawer_mesh)

# ---- transforms, parenting, visibility, modifiers, constraints
ob_cabinet.location = (0.0, 0.0, 0.0)
ob_cabinet.lock_rotations_4d = False
ob_cabinet.empty_display_type = 'ARROWS'
ob_cabinet.lineart.crease_threshold = 0.0
_m = ob_cabinet.modifiers.new('Mirror', 'MIRROR')
ob_drawer.location = (0.0, -0.1801, 3.113)
ob_drawer.lineart.crease_threshold = 0.0
_m = ob_drawer.modifiers.new('Mirror', 'MIRROR')
_m.use_clip = True

# ---- collection membership
col_collection.objects.link(ob_cabinet)
col_collection.objects.link(ob_drawer)

# ---- scene / render settings (as saved in the file)
scene.frame_start = 1; scene.frame_end = 250; scene.frame_set(119)
scene.render.engine = 'BLENDER_EEVEE_NEXT'
scene.cycles.use_denoising = False
scene.cycles.samples = 128
scene.cycles.sampling_pattern = 'TABULATED_SOBOL'
scene.cycles.use_adaptive_sampling = False
scene.cycles.use_light_tree = False
scene.view_settings.view_transform = 'Filmic'
bpy.context.view_layer.update()

# ---- added for rendering (the .blend has no active camera and no usable light): camera, sun
cam_auto = bpy.data.cameras.new('AutoCamera')
cam_auto.lens = 50.0
cam_auto.sensor_width = 36.0
cam_auto.clip_end = 1000.0
ob_auto_camera = bpy.data.objects.new('AutoCamera', cam_auto)
scene.collection.objects.link(ob_auto_camera)
ob_auto_camera.location = (4.62623, -5.58315, 5.56163)
ob_auto_camera.rotation_euler = (1.09748, -7.21219e-08, 0.694738)
scene.camera = ob_auto_camera
light_auto_sun = bpy.data.lights.new('AutoSun', 'SUN')
light_auto_sun.energy = 3.0
light_auto_sun.angle = 0.0523599
ob_auto_sun = bpy.data.objects.new('AutoSun', light_auto_sun)
scene.collection.objects.link(ob_auto_sun)
ob_auto_sun.rotation_euler = (0.872665, 0.174533, 0.523599)
bpy.context.view_layer.update()
